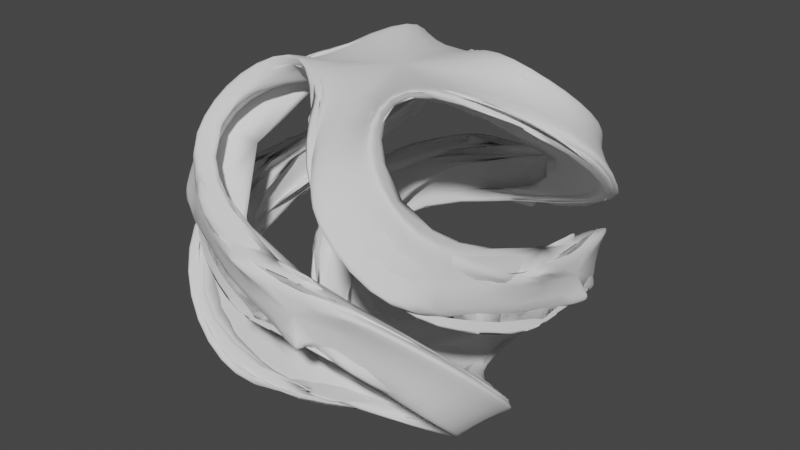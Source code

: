 # Source: coolshape.blend  (saved by Blender 2.80.75; exported with 4.5.12 LTS)
import bpy
from mathutils import Matrix  # noqa: F401  (used for matrix-valued properties, if any)

bpy.ops.wm.read_factory_settings(use_empty=True)
scene = bpy.context.scene
scene.name = 'Scene'

# ---- collections
col_collection = bpy.data.collections.new('Collection'); scene.collection.children.link(col_collection)

# ---- world
world_world = bpy.data.worlds.new('World'); scene.world = world_world
world_world.use_nodes = True; world_world.node_tree.nodes.clear()
_N = world_world.node_tree.nodes; _L = world_world.node_tree.links
n0 = _N.new('ShaderNodeOutputWorld'); n0.name = 'World Output'; n0.location = (300, 300)
n1 = _N.new('ShaderNodeBackground'); n1.name = 'Background'; n1.location = (10, 300)
n1.inputs[0].default_value = (0.05088, 0.05088, 0.05088, 1.0)
_L.new(n1.outputs[0], n0.inputs[0])
n0.is_active_output = True
world_world.color = (0.05088, 0.05088, 0.05088)
world_world.use_sun_shadow = False
world_world.sun_shadow_jitter_overblur = 0.0

# ---- meshes
me_cube_001 = bpy.data.meshes.new('Cube.001')
me_cube_001.from_pydata([(-1.397, -0.4824, -0.2874), (-1.377, -0.5489, 0.2132), (-1.397, 0.4824, 0.2874), (-1.377, 0.5489, -0.2132), (-0.4824, 1.397, -0.2874), (-0.5489, 1.377, 0.2132), (0.4824, 1.397, 0.2874), (0.5489, 1.377, -0.2132), (1.397, 0.4824, -0.2874), (1.377, 0.5489, 0.2132), (1.397, -0.4824, 0.2874), (1.377, -0.5489, -0.2132), (0.4824, -1.397, -0.2874), (0.5489, -1.377, 0.2132), (-0.4824, -1.397, 0.2874), (-0.5489, -1.377, -0.2132), (-0.3392, 0.4236, -1.381), (0.4236, 0.3392, -1.381), (0.3392, -0.4236, -1.381), (-0.4236, -0.3392, -1.381), (0.3392, 0.4236, 1.381), (-0.4236, 0.3392, 1.381), (-0.3392, -0.4236, 1.381), (0.4236, -0.3392, 1.381), (-1.424, -0.2601, 0.2604), (-1.424, -0.2601, -0.2604), (-1.424, 0.2601, 0.2604), (-1.424, 0.2601, -0.2604), (-0.2601, 1.424, 0.2604), (-0.2601, 1.424, -0.2604), (0.2601, 1.424, 0.2604), (0.2601, 1.424, -0.2604), (1.424, 0.2601, 0.2604), (1.424, 0.2601, -0.2604), (1.424, -0.2601, 0.2604), (1.424, -0.2601, -0.2604), (0.2601, -1.424, 0.2604), (0.2601, -1.424, -0.2604), (-0.2601, -1.424, 0.2604), (-0.2601, -1.424, -0.2604), (1.209, -0.9472, 0.4747), (0.8419, -1.154, 0.8427), (0.4743, -0.9472, 1.211), (1.104, -1.172, 0.05935), (0.5817, -1.471, 0.5823), (0.0593, -1.172, 1.105), (0.9472, 1.209, 0.4747), (1.154, 0.8419, 0.8427), (0.9472, 0.4743, 1.211), (1.172, 1.104, 0.05935), (1.471, 0.5817, 0.5823), (1.172, 0.0593, 1.105), (-1.209, 0.9472, 0.4747), (-0.8419, 1.154, 0.8427), (-0.4743, 0.9472, 1.211), (-1.104, 1.172, 0.05935), (-0.5817, 1.471, 0.5823), (-0.0593, 1.172, 1.105), (-0.9472, -1.209, 0.4747), (-1.154, -0.8419, 0.8427), (-0.9472, -0.4743, 1.211), (-1.172, -1.104, 0.05935), (-1.471, -0.5817, 0.5823), (-1.172, -0.0593, 1.105), (1.209, 0.9472, -0.4747), (0.8419, 1.154, -0.8427), (0.4743, 0.9472, -1.211), (1.104, 1.172, -0.05935), (0.5817, 1.471, -0.5823), (0.0593, 1.172, -1.105), (0.9472, -1.209, -0.4747), (1.154, -0.8419, -0.8427), (0.9472, -0.4743, -1.211), (1.172, -1.104, -0.05935), (1.471, -0.5817, -0.5823), (1.172, -0.0593, -1.105), (-1.209, -0.9472, -0.4747), (-0.8419, -1.154, -0.8427), (-0.4743, -0.9472, -1.211), (-1.104, -1.172, -0.05935), (-0.5817, -1.471, -0.5823), (-0.0593, -1.172, -1.105), (-0.9472, 1.209, -0.4747), (-1.154, 0.8419, -0.8427), (-0.9472, 0.4743, -1.211), (-1.172, 1.104, -0.05935), (-1.471, 0.5817, -0.5823), (-1.172, 0.0593, -1.105), (-1.424, 0.2601, 0.2604), (-1.424, -0.2601, 0.2604), (-1.424, -0.2601, -0.2604), (-1.424, 0.2601, -0.2604), (0.2601, 1.424, 0.2604), (-0.2601, 1.424, 0.2604), (-0.2601, 1.424, -0.2604), (0.2601, 1.424, -0.2604), (1.424, -0.2601, 0.2604), (1.424, 0.2601, 0.2604), (1.424, 0.2601, -0.2604), (1.424, -0.2601, -0.2604), (-0.2601, -1.424, 0.2604), (0.2601, -1.424, 0.2604), (0.2601, -1.424, -0.2604), (-0.2601, -1.424, -0.2604), (-1.377, -0.5489, 0.2132), (-1.397, -0.4824, -0.2874), (-0.5489, 1.377, 0.2132), (-0.4824, 1.397, -0.2874), (-1.397, 0.4824, 0.2874), (1.377, 0.5489, 0.2132), (1.397, 0.4824, -0.2874), (0.4824, 1.397, 0.2874), (0.5489, -1.377, 0.2132), (0.4824, -1.397, -0.2874), (-1.377, 0.5489, -0.2132), (1.397, -0.4824, 0.2874), (0.5489, 1.377, -0.2132), (-0.4824, -1.397, 0.2874), (1.377, -0.5489, -0.2132), (-0.5489, -1.377, -0.2132), (0.4236, -0.3392, 1.381), (0.4743, -0.9472, 1.211), (-0.3392, -0.4236, 1.381), (0.0593, -1.172, 1.105), (1.209, -0.9472, 0.4747), (0.8419, -1.154, 0.8427), (1.104, -1.172, 0.05935), (0.5817, -1.471, 0.5823), (0.3392, 0.4236, 1.381), (0.9472, 0.4743, 1.211), (1.172, 0.0593, 1.105), (0.9472, 1.209, 0.4747), (1.154, 0.8419, 0.8427), (1.172, 1.104, 0.05935), (1.471, 0.5817, 0.5823), (-0.4236, 0.3392, 1.381), (-0.4743, 0.9472, 1.211), (-0.0593, 1.172, 1.105), (-1.209, 0.9472, 0.4747), (-0.8419, 1.154, 0.8427), (-1.104, 1.172, 0.05935), (-0.5817, 1.471, 0.5823), (-0.9472, -0.4743, 1.211), (-1.172, -0.0593, 1.105), (-0.9472, -1.209, 0.4747), (-1.154, -0.8419, 0.8427), (-1.172, -1.104, 0.05935), (-1.471, -0.5817, 0.5823), (0.4236, 0.3392, -1.381), (0.4743, 0.9472, -1.211), (-0.3392, 0.4236, -1.381), (0.0593, 1.172, -1.105), (1.209, 0.9472, -0.4747), (0.8419, 1.154, -0.8427), (1.104, 1.172, -0.05935), (0.5817, 1.471, -0.5823), (0.3392, -0.4236, -1.381), (0.9472, -0.4743, -1.211), (1.172, -0.0593, -1.105), (0.9472, -1.209, -0.4747), (1.154, -0.8419, -0.8427), (1.172, -1.104, -0.05935), (1.471, -0.5817, -0.5823), (-0.4236, -0.3392, -1.381), (-0.4743, -0.9472, -1.211), (-0.0593, -1.172, -1.105), (-1.209, -0.9472, -0.4747), (-0.8419, -1.154, -0.8427), (-1.104, -1.172, -0.05935), (-0.5817, -1.471, -0.5823), (-0.9472, 0.4743, -1.211), (-1.172, 0.0593, -1.105), (-0.9472, 1.209, -0.4747), (-1.154, 0.8419, -0.8427), (-1.172, 1.104, -0.05935), (-1.471, 0.5817, -0.5823), (1.435, 0.4929, -0.2858), (-0.06538, -1.193, -1.139), (-0.4765, -0.9699, -1.245), (-0.4273, -0.3431, -1.42), (0.3431, -0.4273, -1.42), (-0.06538, 1.193, 1.139), (-0.4765, 0.9699, 1.245), (-0.4273, 0.3431, 1.42), (0.3431, 0.4273, 1.42), (-1.193, 0.06538, -1.139), (-0.9699, 0.4765, -1.245), (-0.3431, 0.4273, -1.42), (1.193, 0.06538, 1.139), (0.9699, 0.4765, 1.245), (0.4273, -0.3431, 1.42), (-0.4929, 1.435, -0.2858), (0.06538, 1.193, -1.139), (0.4765, 0.9699, -1.245), (0.4273, 0.3431, -1.42), (0.06538, -1.193, 1.139), (0.4765, -0.9699, 1.245), (-0.3431, -0.4273, 1.42), (-1.435, -0.4929, -0.2858), (1.193, -0.06538, -1.139), (0.9699, -0.4765, -1.245), (-1.193, -0.06538, 1.139), (-0.9699, -0.4765, 1.245), (0.4929, -1.435, -0.2858), (-1.435, 0.4929, 0.2858), (0.4929, 1.435, 0.2858), (1.435, -0.4929, 0.2858), (-0.4929, -1.435, 0.2858), (0.6007, -1.502, 0.6009), (0.8591, -1.186, 0.8605), (1.242, -0.9713, 0.4782), (1.137, -1.196, 0.06434), (1.502, 0.6007, 0.6009), (1.186, 0.8591, 0.8605), (0.9713, 1.242, 0.4782), (1.196, 1.137, 0.06434), (-0.6007, 1.502, 0.6009), (-0.8591, 1.186, 0.8605), (-1.242, 0.9713, 0.4782), (-1.137, 1.196, 0.06434), (-1.502, -0.6007, 0.6009), (-1.186, -0.8591, 0.8605), (-0.9713, -1.242, 0.4782), (-1.196, -1.137, 0.06434), (0.6007, 1.502, -0.6009), (0.8591, 1.186, -0.8605), (1.242, 0.9713, -0.4782), (1.137, 1.196, -0.06434), (1.502, -0.6007, -0.6009), (1.186, -0.8591, -0.8605), (0.9713, -1.242, -0.4782), (1.196, -1.137, -0.06434), (-0.6007, -1.502, -0.6009), (-0.8591, -1.186, -0.8605), (-1.242, -0.9713, -0.4782), (-1.137, -1.196, -0.06434), (-1.502, 0.6007, -0.6009), (-1.186, 0.8591, -0.8605), (-0.9713, 1.242, -0.4782), (-1.196, 1.137, -0.06434), (-1.414, -0.5602, 0.2142), (-1.434, -0.4924, -0.2861), (-0.5602, 1.414, 0.2142), (-0.4924, 1.434, -0.2861), (-1.434, 0.4924, 0.2861), (1.414, 0.5602, 0.2142), (1.434, 0.4924, -0.2861), (0.4924, 1.434, 0.2861), (0.5602, -1.414, 0.2142), (0.4924, -1.434, -0.2861), (-1.414, 0.5602, -0.2142), (1.434, -0.4924, 0.2861), (0.5602, 1.414, -0.2142), (-0.4924, -1.434, 0.2861), (1.414, -0.5602, -0.2142), (-0.5602, -1.414, -0.2142), (0.4757, -0.9696, 1.244), (0.4276, -0.343, 1.42), (-0.343, -0.4276, 1.42), (1.241, -0.9707, 0.4781), (0.8585, -1.186, 0.8595), (1.136, -1.196, 0.06288), (0.5991, -1.502, 0.5996), (0.9696, 0.4757, 1.244), (0.343, 0.4276, 1.42), (0.9707, 1.241, 0.4781), (1.186, 0.8585, 0.8595), (1.196, 1.136, 0.06288), (1.502, 0.5991, 0.5996), (-0.4757, 0.9696, 1.244), (-0.4276, 0.343, 1.42), (-1.241, 0.9707, 0.4781), (-0.8585, 1.186, 0.8595), (-1.136, 1.196, 0.06288), (-0.5991, 1.502, 0.5996), (-0.9696, -0.4757, 1.244), (-0.9707, -1.241, 0.4781), (-1.186, -0.8585, 0.8595), (-1.196, -1.136, 0.06288), (-1.502, -0.5991, 0.5996), (0.4757, 0.9696, -1.244), (0.4276, 0.343, -1.42), (-0.343, 0.4276, -1.42), (1.241, 0.9707, -0.4781), (0.8585, 1.186, -0.8595), (1.136, 1.196, -0.06288), (0.5991, 1.502, -0.5996), (0.9696, -0.4757, -1.244), (0.343, -0.4276, -1.42), (0.9707, -1.241, -0.4781), (1.186, -0.8585, -0.8595), (1.196, -1.136, -0.06288), (1.502, -0.5991, -0.5996), (-0.4757, -0.9696, -1.244), (-0.4276, -0.343, -1.42), (-1.241, -0.9707, -0.4781), (-0.8585, -1.186, -0.8595), (-1.136, -1.196, -0.06288), (-0.5991, -1.502, -0.5996), (-0.9696, 0.4757, -1.244), (-0.9707, 1.241, -0.4781), (-1.186, 0.8585, -0.8595), (-1.196, 1.136, -0.06288), (-1.502, 0.5991, -0.5996), (1.339, 0.5377, 0.2119), (-0.05451, -1.15, -1.071), (-0.05451, 1.15, 1.071), (-1.15, 0.05451, -1.071), (1.15, 0.05451, 1.071), (-0.5377, 1.339, 0.2119), (0.05451, 1.15, -1.071), (0.05451, -1.15, 1.071), (-1.339, -0.5377, 0.2119), (1.15, -0.05451, -1.071), (-1.15, -0.05451, 1.071), (0.5377, -1.339, 0.2119), (-1.339, 0.5377, -0.2119), (0.5377, 1.339, -0.2119), (1.339, -0.5377, -0.2119), (-0.5377, -1.339, -0.2119), (0.5637, -1.439, 0.5646), (1.072, -1.148, 0.05571), (1.439, 0.5637, 0.5646), (1.148, 1.072, 0.05571), (-0.5637, 1.439, 0.5646), (-1.072, 1.148, 0.05571), (-1.439, -0.5637, 0.5646), (-1.148, -1.072, 0.05571), (0.5637, 1.439, -0.5646), (1.072, 1.148, -0.05571), (1.439, -0.5637, -0.5646), (1.148, -1.072, -0.05571), (-0.5637, -1.439, -0.5646), (-1.072, -1.148, -0.05571), (-1.439, 0.5637, -0.5646), (-1.148, 1.072, -0.05571), (-1.339, -0.5376, 0.2123), (-0.5376, 1.339, 0.2123), (-1.359, 0.4723, 0.2887), (1.339, 0.5376, 0.2123), (0.4723, 1.359, 0.2887), (0.5376, -1.339, 0.2123), (0.4723, -1.359, -0.2887), (-1.339, 0.5376, -0.2123), (1.359, -0.4723, 0.2887), (0.5376, 1.339, -0.2123), (1.339, -0.5376, -0.2123), (-0.5376, -1.339, -0.2123), (0.4195, -0.3354, 1.341), (0.4729, -0.9247, 1.177), (0.05313, -1.151, 1.073), (-0.3354, -0.4195, 1.341), (1.178, -0.9236, 0.4714), (0.8253, -1.121, 0.8259), (0.3354, 0.4195, 1.341), (0.9247, 0.4729, 1.177), (1.151, 0.05313, 1.073), (0.9236, 1.178, 0.4714), (1.121, 0.8253, 0.8259), (-0.4195, 0.3354, 1.341), (-0.4729, 0.9247, 1.177), (-0.05313, 1.151, 1.073), (-1.178, 0.9236, 0.4714), (-0.8253, 1.121, 0.8259), (-0.9247, -0.4729, 1.177), (-1.151, -0.05313, 1.073), (-0.9236, -1.178, 0.4714), (-1.121, -0.8253, 0.8259), (0.4195, 0.3354, -1.341), (0.4729, 0.9247, -1.177), (0.05313, 1.151, -1.073), (-0.3354, 0.4195, -1.341), (1.178, 0.9236, -0.4714), (0.8253, 1.121, -0.8259), (0.3354, -0.4195, -1.341), (0.9247, -0.4729, -1.177), (1.151, -0.05313, -1.073), (0.9236, -1.178, -0.4714), (1.121, -0.8253, -0.8259), (-0.4195, -0.3354, -1.341), (-0.4729, -0.9247, -1.177), (-0.05313, -1.151, -1.073), (-1.178, -0.9236, -0.4714), (-0.8253, -1.121, -0.8259), (-0.9247, 0.4729, -1.177), (-1.151, 0.05313, -1.073), (-0.9236, 1.178, -0.4714), (-1.121, 0.8253, -0.8259), (0.266, -1.502, -0.2588), (-0.266, -1.502, 0.2588), (1.502, 0.266, -0.2588), (1.502, -0.266, 0.2588), (-0.266, 1.502, -0.2588), (0.266, 1.502, 0.2588), (-1.502, -0.266, -0.2588), (-1.502, 0.266, 0.2588), (1.472, 0.5033, -0.285), (1.452, 0.5707, 0.2137), (-0.07081, -1.215, -1.174), (-0.4795, -0.9924, -1.279), (-0.4319, -0.3475, -1.46), (0.3475, -0.4319, -1.46), (-0.07081, 1.215, 1.174), (-0.4795, 0.9924, 1.279), (-0.4319, 0.3475, 1.46), (0.3475, 0.4319, 1.46), (-1.215, 0.07081, -1.174), (-0.9924, 0.4795, -1.279), (-0.3475, 0.4319, -1.46), (1.215, 0.07081, 1.174), (0.9924, 0.4795, 1.279), (0.4319, -0.3475, 1.46), (-0.5033, 1.472, -0.285), (-0.5707, 1.452, 0.2137), (0.07081, 1.215, -1.174), (0.4795, 0.9924, -1.279), (0.4319, 0.3475, -1.46), (0.07081, -1.215, 1.174), (0.4795, -0.9924, 1.279), (-0.3475, -0.4319, 1.46), (-1.472, -0.5033, -0.285), (-1.452, -0.5707, 0.2137), (1.215, -0.07081, -1.174), (0.9924, -0.4795, -1.279), (-1.215, -0.07081, 1.174), (-0.9924, -0.4795, 1.279), (0.5033, -1.472, -0.285), (0.5707, -1.452, 0.2137), (-1.472, 0.5033, 0.285), (0.5033, 1.472, 0.285), (1.472, -0.5033, 0.285), (-0.5033, -1.472, 0.285), (0.6191, -1.533, 0.6191), (0.8767, -1.218, 0.8787), (1.274, -0.995, 0.4824), (1.169, -1.22, 0.06865), (1.533, 0.6191, 0.6191), (1.218, 0.8767, 0.8787), (0.995, 1.274, 0.4824), (1.22, 1.169, 0.06865), (-0.6191, 1.533, 0.6191), (-0.8767, 1.218, 0.8787), (-1.274, 0.995, 0.4824), (-1.169, 1.22, 0.06865), (-1.533, -0.6191, 0.6191), (-1.218, -0.8767, 0.8787), (-0.995, -1.274, 0.4824), (-1.22, -1.169, 0.06865), (0.6191, 1.533, -0.6191), (0.8767, 1.218, -0.8787), (1.274, 0.995, -0.4824), (1.169, 1.22, -0.06865), (1.533, -0.6191, -0.6191), (1.218, -0.8767, -0.8787), (0.995, -1.274, -0.4824), (1.22, -1.169, -0.06865), (-0.6191, -1.533, -0.6191), (-0.8767, -1.218, -0.8787), (-1.274, -0.995, -0.4824), (-1.169, -1.22, -0.06865), (-1.533, 0.6191, -0.6191), (-1.218, 0.8767, -0.8787), (-0.995, 1.274, -0.4824), (-1.22, 1.169, -0.06865), (-1.502, 0.265, 0.2592), (-1.502, -0.265, -0.2592), (0.265, 1.502, 0.2592), (-0.265, 1.502, -0.2592), (1.502, -0.265, 0.2592), (1.502, 0.265, -0.2592), (-0.265, -1.502, 0.2592), (0.265, -1.502, -0.2592), (-1.451, -0.5715, 0.2151), (-0.5715, 1.451, 0.2151), (1.451, 0.5715, 0.2151), (0.5715, -1.451, 0.2151), (-1.451, 0.5715, -0.2151), (0.5715, 1.451, -0.2151), (1.451, -0.5715, -0.2151), (-0.5715, -1.451, -0.2151), (0.4771, -0.992, 1.277), (0.4317, -0.3468, 1.459), (-0.3468, -0.4317, 1.459), (1.273, -0.9943, 0.4814), (0.8751, -1.218, 0.8763), (1.167, -1.22, 0.06642), (0.6165, -1.533, 0.6169), (0.992, 0.4771, 1.277), (0.3468, 0.4317, 1.459), (0.9943, 1.273, 0.4814), (1.218, 0.8751, 0.8763), (1.22, 1.167, 0.06642), (1.533, 0.6165, 0.6169), (-0.4771, 0.992, 1.277), (-0.4317, 0.3468, 1.459), (-1.273, 0.9943, 0.4814), (-0.8751, 1.218, 0.8763), (-1.167, 1.22, 0.06642), (-0.6165, 1.533, 0.6169), (-0.992, -0.4771, 1.277), (-0.9943, -1.273, 0.4814), (-1.218, -0.8751, 0.8763), (-1.22, -1.167, 0.06642), (-1.533, -0.6165, 0.6169), (0.4771, 0.992, -1.277), (0.4317, 0.3468, -1.459), (-0.3468, 0.4317, -1.459), (1.273, 0.9943, -0.4814), (0.8751, 1.218, -0.8763), (1.167, 1.22, -0.06642), (0.6165, 1.533, -0.6169), (0.992, -0.4771, -1.277), (0.3468, -0.4317, -1.459), (0.9943, -1.273, -0.4814), (1.218, -0.8751, -0.8763), (1.22, -1.167, -0.06642), (1.533, -0.6165, -0.6169), (-0.4771, -0.992, -1.277), (-0.4317, -0.3468, -1.459), (-1.273, -0.9943, -0.4814), (-0.8751, -1.218, -0.8763), (-1.167, -1.22, -0.06642), (-0.6165, -1.533, -0.6169), (-0.992, 0.4771, -1.277), (-0.9943, 1.273, -0.4814), (-1.218, 0.8751, -0.8763), (-1.22, 1.167, -0.06642), (-1.533, 0.6165, -0.6169), (-0.2535, -1.346, -0.2588), (0.2535, -1.346, 0.2588), (1.346, -0.2535, -0.2588), (1.346, 0.2535, 0.2588), (0.2535, 1.346, -0.2588), (-0.2535, 1.346, 0.2588), (-1.346, 0.2535, -0.2588), (-1.346, -0.2535, 0.2588), (1.321, 0.4617, -0.2882), (1.301, 0.5267, 0.2113), (-0.04907, -1.128, -1.037), (0.3299, -0.4136, -1.301), (-0.4136, -0.3299, -1.301), (-0.4676, -0.9025, -1.142), (-0.04907, 1.128, 1.037), (0.3299, 0.4136, 1.301), (-0.4136, 0.3299, 1.301), (-0.4676, 0.9025, 1.142), (-1.128, 0.04907, -1.037), (-0.3299, 0.4136, -1.301), (-0.9025, 0.4676, -1.142), (1.128, 0.04907, 1.037), (0.4136, -0.3299, 1.301), (0.9025, 0.4676, 1.142), (-0.5267, 1.301, 0.2113), (0.04907, 1.128, -1.037), (0.4136, 0.3299, -1.301), (0.4676, 0.9025, -1.142), (0.04907, -1.128, 1.037), (-0.3299, -0.4136, 1.301), (0.4676, -0.9025, 1.142), (-1.301, -0.5267, 0.2113), (1.128, -0.04907, -1.037), (0.9025, -0.4676, -1.142), (-1.128, -0.04907, 1.037), (-0.9025, -0.4676, 1.142), (0.5267, -1.301, 0.2113), (-1.321, 0.4617, 0.2882), (-1.301, 0.5267, -0.2113), (0.4617, 1.321, 0.2882), (0.5267, 1.301, -0.2113), (1.301, -0.5267, -0.2113), (-0.4617, -1.321, 0.2882), (-0.5267, -1.301, -0.2113), (0.5453, -1.407, 0.5464), (0.8061, -1.09, 0.8057), (1.144, -0.9, 0.4657), (1.04, -1.124, 0.05139), (1.407, 0.5453, 0.5464), (1.09, 0.8061, 0.8057), (0.9, 1.144, 0.4657), (1.124, 1.04, 0.05139), (-0.5453, 1.407, 0.5464), (-0.8061, 1.09, 0.8057), (-1.144, 0.9, 0.4657), (-1.04, 1.124, 0.05139), (-1.407, -0.5453, 0.5464), (-1.09, -0.8061, 0.8057), (-0.9, -1.144, 0.4657), (-1.124, -1.04, 0.05139), (0.5453, 1.407, -0.5464), (0.8061, 1.09, -0.8057), (1.144, 0.9, -0.4657), (1.04, 1.124, -0.05139), (1.407, -0.5453, -0.5464), (1.09, -0.8061, -0.8057), (0.9, -1.144, -0.4657), (1.124, -1.04, -0.05139), (-0.5453, -1.407, -0.5464), (-0.8061, -1.09, -0.8057), (-1.144, -0.9, -0.4657), (-1.04, -1.124, -0.05139), (-1.407, 0.5453, -0.5464), (-1.09, 0.8061, -0.8057), (-0.9, 1.144, -0.4657), (-1.124, 1.04, -0.05139), (-1.346, -0.2537, 0.2593), (-1.346, 0.2537, -0.2593), (-0.2537, 1.346, 0.2593), (0.2537, 1.346, -0.2593), (1.346, 0.2537, 0.2593), (1.346, -0.2537, -0.2593), (0.2537, -1.346, 0.2593), (-0.2537, -1.346, -0.2593), (-1.302, -0.5263, 0.2114), (-1.321, -0.4622, -0.29), (-0.5263, 1.302, 0.2114), (-0.4622, 1.321, -0.29), (-1.321, 0.4622, 0.29), (1.302, 0.5263, 0.2114), (1.321, 0.4622, -0.29), (0.4622, 1.321, 0.29), (0.5263, -1.302, 0.2114), (0.4622, -1.321, -0.29), (-1.302, 0.5263, -0.2114), (1.321, -0.4622, 0.29), (0.5263, 1.302, -0.2114), (-0.4622, -1.321, 0.29), (1.302, -0.5263, -0.2114), (-0.5263, -1.302, -0.2114), (0.4154, -0.3316, 1.302), (0.4715, -0.9023, 1.144), (0.04696, -1.129, 1.04), (-0.3316, -0.4154, 1.302), (1.146, -0.9001, 0.4681), (0.8087, -1.089, 0.809), (0.3316, 0.4154, 1.302), (0.9023, 0.4715, 1.144), (1.129, 0.04696, 1.04), (0.9001, 1.146, 0.4681), (1.089, 0.8087, 0.809), (-0.4154, 0.3316, 1.302), (-0.4715, 0.9023, 1.144), (-0.04696, 1.129, 1.04), (-1.146, 0.9001, 0.4681), (-0.8087, 1.089, 0.809), (-0.9023, -0.4715, 1.144), (-1.129, -0.04696, 1.04), (-0.9001, -1.146, 0.4681), (-1.089, -0.8087, 0.809), (0.4154, 0.3316, -1.302), (0.4715, 0.9023, -1.144), (0.04696, 1.129, -1.04), (-0.3316, 0.4154, -1.302), (1.146, 0.9001, -0.4681), (0.8087, 1.089, -0.809), (0.3316, -0.4154, -1.302), (0.9023, -0.4715, -1.144), (1.129, -0.04696, -1.04), (0.9001, -1.146, -0.4681), (1.089, -0.8087, -0.809), (-0.4154, -0.3316, -1.302), (-0.4715, -0.9023, -1.144), (-0.04696, -1.129, -1.04), (-1.146, -0.9001, -0.4681), (-0.8087, -1.089, -0.809), (-0.9023, 0.4715, -1.144), (-1.129, 0.04696, -1.04), (-0.9001, 1.146, -0.4681), (-1.089, 0.8087, -0.809), (0.2556, -1.385, 0.2543), (1.385, -0.2556, -0.2543), (0.2556, 1.385, -0.2543), (-1.385, 0.2556, -0.2543), (1.354, 0.4841, -0.2432), (1.34, 0.5332, 0.2022), (-0.1029, -1.123, -1.08), (0.294, -0.3163, -1.354), (-0.3163, -0.294, -1.355), (-0.3423, -0.9817, -1.157), (-0.1029, 1.123, 1.08), (0.294, 0.3163, 1.355), (-0.3163, 0.294, 1.355), (-0.3423, 0.9817, 1.157), (-1.123, 0.1029, -1.08), (-0.294, 0.3163, -1.355), (-0.9817, 0.3422, -1.157), (1.123, 0.1029, 1.08), (0.3163, -0.294, 1.355), (0.9817, 0.3423, 1.157), (-0.4841, 1.354, -0.2432), (-0.5332, 1.34, 0.2022), (0.1029, 1.123, -1.08), (0.3163, 0.294, -1.355), (0.3423, 0.9817, -1.157), (0.1029, -1.123, 1.08), (-0.294, -0.3163, 1.355), (0.3423, -0.9817, 1.157), (-1.354, -0.4841, -0.2432), (-1.34, -0.5332, 0.2022), (1.123, -0.1029, -1.08), (0.9817, -0.3423, -1.157), (-1.123, -0.1029, 1.08), (-0.9817, -0.3423, 1.157), (0.4841, -1.354, -0.2432), (0.5332, -1.34, 0.2022), (-1.354, 0.4841, 0.2432), (-1.34, 0.5332, -0.2022), (0.4841, 1.354, 0.2432), (0.5332, 1.34, -0.2022), (1.354, -0.4841, 0.2432), (1.34, -0.5332, -0.2022), (-0.4841, -1.354, 0.2432), (-0.5332, -1.34, -0.2022), (0.5793, -1.42, 0.5776), (0.7483, -1.209, 0.7537), (1.148, -0.9758, 0.3928), (1.078, -1.136, 0.07037), (1.42, 0.5793, 0.5776), (1.209, 0.7483, 0.7537), (0.9758, 1.148, 0.3928), (1.136, 1.078, 0.07037), (-0.5793, 1.42, 0.5776), (-0.7483, 1.209, 0.7537), (-1.148, 0.9758, 0.3928), (-1.078, 1.136, 0.07037), (-1.42, -0.5793, 0.5776), (-1.209, -0.7483, 0.7537), (-0.9758, -1.148, 0.3928), (-1.136, -1.078, 0.07037), (0.5793, 1.42, -0.5776), (0.7483, 1.209, -0.7537), (1.148, 0.9758, -0.3928), (1.078, 1.136, -0.07037), (1.42, -0.5793, -0.5776), (1.209, -0.7483, -0.7537), (0.9758, -1.148, -0.3928), (1.136, -1.078, -0.07037), (-0.5793, -1.42, -0.5776), (-0.7483, -1.209, -0.7537), (-1.148, -0.9758, -0.3928), (-1.078, -1.136, -0.07037), (-1.42, 0.5793, -0.5776), (-1.209, 0.7483, -0.7537), (-0.9758, 1.148, -0.3928), (-1.136, 1.078, -0.07037), (-1.374, -0.4991, -0.2117), (-0.4991, 1.374, -0.2117), (-1.374, 0.4991, 0.2117), (1.374, 0.4991, -0.2117), (0.4991, 1.374, 0.2117), (0.4991, -1.374, -0.2117), (1.374, -0.4991, 0.2117), (-0.4991, -1.374, 0.2117), (0.3409, -0.3013, 1.436), (0.4006, -1.017, 1.247), (0.122, -1.128, 1.136), (-0.3013, -0.3409, 1.436), (1.216, -1.013, 0.4105), (0.8203, -1.253, 0.8257), (1.11, -1.126, 0.1252), (0.6217, -1.415, 0.6243), (0.3013, 0.3409, 1.436), (1.017, 0.4006, 1.247), (1.128, 0.122, 1.136), (1.013, 1.216, 0.4105), (1.253, 0.8203, 0.8257), (1.126, 1.11, 0.1252), (1.415, 0.6217, 0.6243), (-0.3409, 0.3013, 1.436), (-0.4006, 1.017, 1.247), (-0.122, 1.128, 1.136), (-1.216, 1.013, 0.4105), (-0.8203, 1.253, 0.8257), (-1.11, 1.126, 0.1252), (-0.6217, 1.415, 0.6243), (-1.017, -0.4006, 1.247), (-1.128, -0.122, 1.136), (-1.013, -1.216, 0.4105), (-1.253, -0.8203, 0.8257), (-1.126, -1.11, 0.1252), (-1.415, -0.6217, 0.6243), (0.3409, 0.3013, -1.436), (0.4006, 1.017, -1.247), (0.122, 1.128, -1.136), (-0.3013, 0.3409, -1.436), (1.216, 1.013, -0.4105), (0.8203, 1.253, -0.8257), (1.11, 1.126, -0.1252), (0.6217, 1.415, -0.6243), (0.3013, -0.3409, -1.436), (1.017, -0.4006, -1.247), (1.128, -0.122, -1.136), (1.013, -1.216, -0.4105), (1.253, -0.8203, -0.8257), (1.126, -1.11, -0.1252), (1.415, -0.6217, -0.6243), (-0.3409, -0.3013, -1.436), (-0.4006, -1.017, -1.247), (-0.122, -1.128, -1.136), (-1.216, -1.013, -0.4105), (-0.8203, -1.253, -0.8257), (-1.11, -1.126, -0.1252), (-0.6217, -1.415, -0.6243), (-1.017, 0.4006, -1.247), (-1.128, 0.122, -1.136), (-1.013, 1.216, -0.4105), (-1.253, 0.8203, -0.8257), (-1.126, 1.11, -0.1252), (-1.415, 0.6217, -0.6243), (0.2634, -1.463, 0.2512), (-0.2634, -1.463, -0.2512), (1.463, 0.2634, 0.2512), (1.463, -0.2634, -0.2512), (-0.2634, 1.463, 0.2512), (0.2634, 1.463, -0.2512), (-1.463, -0.2634, 0.2512), (-1.463, 0.2634, -0.2512), (1.433, 0.4972, -0.2769), (1.419, 0.545, 0.1661), (-0.09607, -1.174, -1.149), (-0.4634, -0.9788, -1.242), (-0.417, -0.3317, -1.425), (0.3317, -0.417, -1.425), (-0.09607, 1.174, 1.149), (-0.4634, 0.9788, 1.242), (-0.417, 0.3317, 1.425), (0.3317, 0.417, 1.425), (-1.174, 0.09607, -1.149), (-0.9788, 0.4634, -1.242), (-0.3317, 0.417, -1.425), (1.174, 0.09607, 1.149), (0.9788, 0.4634, 1.242), (0.417, -0.3317, 1.425), (-0.4972, 1.433, -0.2769), (-0.545, 1.419, 0.1661), (0.09607, 1.174, -1.149), (0.4634, 0.9788, -1.242), (0.417, 0.3317, -1.425), (0.09607, -1.174, 1.149), (0.4634, -0.9788, 1.242), (-0.3317, -0.417, 1.425), (-1.433, -0.4972, -0.2769), (-1.419, -0.545, 0.1661), (1.174, -0.09607, -1.149), (0.9788, -0.4634, -1.242), (-1.174, -0.09607, 1.149), (-0.9788, -0.4634, 1.242), (0.4972, -1.433, -0.2769), (0.545, -1.419, 0.1661), (-1.433, 0.4972, 0.2769), (-1.419, 0.545, -0.1661), (0.4972, 1.433, 0.2769), (0.545, 1.419, -0.1661), (1.433, -0.4972, 0.2769), (1.419, -0.545, -0.1661), (-0.4972, -1.433, 0.2769), (-0.545, -1.419, -0.1661), (0.6336, -1.458, 0.6395), (0.85, -1.198, 0.8509), (1.238, -0.9801, 0.466), (1.154, -1.159, 0.1202), (1.458, 0.6336, 0.6395), (1.198, 0.85, 0.8509), (0.9801, 1.238, 0.466), (1.159, 1.154, 0.1202), (-0.6336, 1.458, 0.6395), (-0.85, 1.198, 0.8509), (-1.238, 0.9801, 0.466), (-1.154, 1.159, 0.1202), (-1.458, -0.6336, 0.6395), (-1.198, -0.85, 0.8509), (-0.9801, -1.238, 0.466), (-1.159, -1.154, 0.1202), (0.6336, 1.458, -0.6395), (0.85, 1.198, -0.8509), (1.238, 0.9801, -0.466), (1.154, 1.159, -0.1202), (1.458, -0.6336, -0.6395), (1.198, -0.85, -0.8509), (0.9801, -1.238, -0.466), (1.159, -1.154, -0.1202), (-0.6336, -1.458, -0.6395), (-0.85, -1.198, -0.8509), (-1.238, -0.9801, -0.466), (-1.154, -1.159, -0.1202), (-1.458, 0.6336, -0.6395), (-1.198, 0.85, -0.8509), (-0.9801, 1.238, -0.466), (-1.159, 1.154, -0.1202), (-1.397, -0.5297, 0.1382), (-1.417, -0.5052, -0.212), (-0.5297, 1.397, 0.1382), (-0.5052, 1.417, -0.212), (-1.417, 0.5052, 0.212), (1.397, 0.5297, 0.1382), (1.417, 0.5052, -0.212), (0.5052, 1.417, 0.212), (0.5297, -1.397, 0.1382), (0.5052, -1.417, -0.212), (-1.397, 0.5297, -0.1382), (1.417, -0.5052, 0.212), (0.5297, 1.397, -0.1382), (-0.5052, -1.417, 0.212), (1.397, -0.5297, -0.1382), (-0.5297, -1.397, -0.1382), (0.3998, -0.9889, 1.213), (0.3435, -0.2944, 1.414), (-0.2944, -0.3435, 1.414), (0.1208, -1.125, 1.122), (1.206, -0.9955, 0.4087), (0.8048, -1.215, 0.8048), (1.099, -1.116, 0.1245), (0.6153, -1.397, 0.6126), (0.9889, 0.3998, 1.213), (0.2944, 0.3435, 1.414), (1.125, 0.1208, 1.122), (0.9955, 1.206, 0.4087), (1.215, 0.8048, 0.8048), (1.116, 1.099, 0.1245), (1.397, 0.6153, 0.6126), (-0.3998, 0.9889, 1.213), (-0.3435, 0.2944, 1.414), (-0.1208, 1.125, 1.122), (-1.206, 0.9955, 0.4087), (-0.8048, 1.215, 0.8048), (-1.099, 1.116, 0.1245), (-0.6153, 1.397, 0.6126), (-0.9889, -0.3998, 1.213), (-1.125, -0.1208, 1.122), (-0.9955, -1.206, 0.4087), (-1.215, -0.8048, 0.8048), (-1.116, -1.099, 0.1245), (-1.397, -0.6153, 0.6126), (0.3998, 0.9889, -1.213), (0.3435, 0.2944, -1.414), (-0.2944, 0.3435, -1.414), (0.1208, 1.125, -1.122), (1.206, 0.9955, -0.4087), (0.8048, 1.215, -0.8048), (1.099, 1.116, -0.1245), (0.6153, 1.397, -0.6126), (0.9889, -0.3998, -1.213), (0.2944, -0.3435, -1.414), (1.125, -0.1208, -1.122), (0.9955, -1.206, -0.4087), (1.215, -0.8048, -0.8048), (1.116, -1.099, -0.1245), (1.397, -0.6153, -0.6126), (-0.3998, -0.9889, -1.213), (-0.3435, -0.2944, -1.414), (-0.1208, -1.125, -1.122), (-1.206, -0.9955, -0.4087), (-0.8048, -1.215, -0.8048), (-1.099, -1.116, -0.1245), (-0.6153, -1.397, -0.6126), (-0.9889, 0.3998, -1.213), (-1.125, 0.1208, -1.122), (-0.9955, 1.206, -0.4087), (-1.215, 0.8048, -0.8048), (-1.116, 1.099, -0.1245), (-1.397, 0.6153, -0.6126)], [], [(262, 320, 321, 261), (175, 174, 106, 107, 172, 173), (120, 130, 129, 128, 137, 136, 135, 143, 142, 122, 123, 121), (169, 168, 104, 105, 166, 167), (121, 123, 127, 125), (114, 91, 90, 105, 104, 89, 88, 108, 138, 140), (134, 133, 131, 132), (56, 57, 54, 53), (32, 9, 67, 64, 8, 33, 35, 11, 10, 34), (141, 140, 138, 139), (62, 63, 60, 59), (85, 86, 83, 82, 4, 5), (55, 56, 53, 52), (136, 137, 141, 139), (771, 768, 919, 923, 922, 770), (28, 5, 4, 29, 31, 7, 49, 46, 6, 30), (157, 158, 162, 160), (335, 386, 345, 317, 340, 337, 309), (235, 297, 240, 198, 234, 233, 232), (44, 45, 42, 41), (119, 103, 102, 113, 159, 161, 112, 101, 100, 117), (170, 171, 175, 173), (518, 659, 665, 546, 600, 527, 406, 400), (49, 50, 47, 46), (61, 62, 59, 58, 14, 15), (164, 165, 169, 167), (148, 158, 157, 156, 165, 164, 163, 171, 170, 150, 151, 149), (116, 95, 94, 107, 106, 93, 92, 111, 131, 133), (155, 154, 152, 153), (50, 51, 48, 47), (118, 99, 98, 110, 152, 154, 109, 97, 96, 115), (142, 143, 147, 145), (127, 126, 118, 115, 124, 125), (80, 81, 78, 77), (84, 87, 19, 78, 81, 18, 72, 75, 17, 66, 69, 16), (79, 80, 77, 76, 0, 1), (67, 68, 65, 64), (68, 69, 66, 65), (43, 44, 41, 40, 10, 11), (73, 74, 71, 70), (74, 75, 72, 71), (39, 15, 14, 38, 36, 13, 73, 70, 12, 37), (149, 151, 155, 153), (411, 409, 410, 405, 402, 403, 404, 424, 425, 419, 417, 418), (162, 161, 159, 160), (129, 130, 134, 132), (15, 39, 103, 119), (77, 78, 164, 167), (14, 58, 144, 117), (42, 23, 120, 121), (79, 1, 104, 168), (58, 59, 145, 144), (22, 45, 123, 122), (80, 79, 168, 169), (59, 60, 142, 145), (10, 40, 124, 115), (24, 26, 88, 89), (81, 80, 169, 165), (61, 15, 119, 146), (40, 41, 125, 124), (27, 25, 90, 91), (84, 16, 150, 170), (62, 61, 146, 147), (41, 42, 121, 125), (28, 30, 92, 93), (19, 87, 171, 163), (63, 62, 147, 143), (43, 11, 118, 126), (31, 29, 94, 95), (4, 82, 172, 107), (66, 17, 148, 149), (44, 43, 126, 127), (32, 34, 96, 97), (82, 83, 173, 172), (16, 69, 151, 150), (45, 44, 127, 123), (35, 33, 98, 99), (83, 84, 170, 173), (8, 64, 152, 110), (48, 20, 128, 129), (36, 38, 100, 101), (85, 5, 106, 174), (64, 65, 153, 152), (23, 51, 130, 120), (39, 37, 102, 103), (86, 85, 174, 175), (65, 66, 149, 153), (6, 46, 131, 111), (1, 24, 89, 104), (87, 86, 175, 171), (67, 9, 109, 154), (46, 47, 132, 131), (25, 0, 105, 90), (68, 67, 154, 155), (47, 48, 129, 132), (5, 28, 93, 106), (69, 68, 155, 151), (49, 7, 116, 133), (29, 4, 107, 94), (72, 18, 156, 157), (50, 49, 133, 134), (26, 2, 108, 88), (17, 75, 158, 148), (51, 50, 134, 130), (9, 32, 97, 109), (12, 70, 159, 113), (54, 21, 135, 136), (33, 8, 110, 98), (70, 71, 160, 159), (20, 57, 137, 128), (30, 6, 111, 92), (71, 72, 157, 160), (2, 52, 138, 108), (13, 36, 101, 112), (73, 13, 112, 161), (52, 53, 139, 138), (37, 12, 113, 102), (74, 73, 161, 162), (53, 54, 136, 139), (3, 27, 91, 114), (75, 74, 162, 158), (55, 3, 114, 140), (34, 10, 115, 96), (78, 19, 163, 164), (56, 55, 140, 141), (7, 31, 95, 116), (18, 81, 165, 156), (57, 56, 141, 137), (38, 14, 117, 100), (0, 76, 166, 105), (60, 22, 122, 142), (11, 35, 99, 118), (76, 77, 167, 166), (21, 63, 143, 135), (179, 185, 186, 187, 192, 193, 194, 199, 200, 180, 177, 178), (190, 188, 189, 184, 181, 182, 183, 201, 202, 197, 195, 196), (48, 51, 23, 42, 45, 22, 60, 63, 21, 54, 57, 20), (208, 209, 196, 195), (210, 209, 208, 211), (212, 213, 189, 188), (214, 213, 212, 215), (216, 217, 182, 181), (218, 217, 216, 219), (220, 221, 202, 201), (239, 302, 242, 191, 238, 237, 236), (224, 225, 193, 192), (439, 491, 477, 429, 438, 437, 436), (228, 229, 200, 199), (230, 229, 228, 231), (232, 233, 178, 177), (223, 278, 255, 207, 222, 221, 220), (236, 237, 186, 185), (227, 285, 245, 176, 226, 225, 224), (219, 273, 250, 241, 198, 240, 244, 204, 218), (231, 291, 248, 253, 207, 255, 249, 203, 230), (696, 671, 705, 723, 722, 704, 697), (280, 369, 368, 281, 194, 193), (210, 206, 251, 259), (196, 209, 260, 256), (211, 208, 262, 261), (208, 195, 262), (293, 380, 379, 294, 179, 178), (214, 205, 247, 265), (189, 213, 266, 263), (215, 212, 268, 267), (212, 188, 268), (287, 375, 374, 288, 180, 200), (218, 204, 244, 271), (182, 217, 272, 269), (219, 216, 274, 273), (216, 181, 274), (269, 360, 359, 270, 183, 182), (222, 207, 253, 276), (202, 221, 277, 275), (223, 220, 279, 278), (220, 201, 279), (299, 384, 371, 282, 187, 186), (226, 176, 246, 283), (275, 364, 351, 258, 197, 202), (193, 225, 284, 280), (227, 224, 286, 285), (224, 192, 286), (263, 355, 354, 264, 184, 189), (230, 203, 249, 289), (200, 229, 290, 287), (231, 228, 292, 291), (228, 199, 292), (256, 349, 348, 257, 190, 196), (234, 198, 241, 295), (178, 233, 296, 293), (235, 232, 298, 297), (232, 177, 298), (850, 851, 813, 832, 886, 887, 833, 812), (238, 191, 243, 300), (186, 237, 301, 299), (239, 236, 303, 302), (236, 185, 303), (306, 360, 363, 324), (320, 353, 352, 344, 318, 321), (305, 380, 383, 332), (314, 364, 367, 326), (326, 367, 366, 327), (816, 811, 853, 902, 894, 936, 874), (334, 387, 386, 335), (330, 378, 377, 342, 315, 331), (308, 355, 358, 322), (307, 384, 387, 334), (311, 349, 353, 320), (328, 373, 372, 329), (324, 363, 362, 338, 316, 325), (310, 369, 373, 328), (606, 619, 637, 489, 438, 429, 466, 473, 526, 603, 552, 614), (852, 858, 857, 856, 859, 853), (468, 391, 430, 478, 469, 390, 396, 450, 451, 397, 474), (333, 382, 343, 316, 338, 336, 312), (329, 372, 346, 318, 344, 339, 304), (327, 366, 341, 315, 342, 347, 319), (347, 342, 377, 289, 249, 255, 278, 327, 319), (298, 332, 333, 297), (257, 348, 356, 308, 322, 268, 188, 190), (343, 382, 295, 241, 250, 273, 325, 316), (274, 324, 325, 273), (772, 723, 705, 671, 696, 744), (346, 372, 283, 246, 254, 261, 321, 318), (286, 328, 329, 285), (288, 374, 381, 305, 332, 298, 177, 180), (337, 340, 357, 265, 247, 242, 302, 335, 309), (268, 322, 323, 267), (264, 354, 361, 306, 324, 274, 181, 184), (345, 386, 300, 243, 252, 267, 323, 317), (292, 330, 331, 291), (294, 379, 385, 307, 334, 303, 185, 179), (374, 375, 313, 376, 368, 369, 310, 370, 371, 384, 307, 385, 379, 380, 305, 381), (339, 344, 352, 259, 251, 245, 285, 329, 304), (282, 371, 370, 310, 328, 286, 192, 187), (303, 334, 335, 302), (258, 351, 350, 311, 320, 262, 195, 197), (359, 360, 306, 361, 354, 355, 308, 356, 348, 349, 311, 350, 351, 364, 314, 365), (336, 338, 362, 271, 244, 240, 297, 333, 312), (279, 326, 327, 278), (270, 359, 365, 314, 326, 279, 201, 183), (271, 362, 363, 360, 269, 272, 217, 218), (283, 372, 373, 369, 280, 284, 225, 226), (295, 382, 383, 380, 293, 296, 233, 234), (276, 366, 367, 364, 275, 277, 221, 222), (259, 352, 353, 349, 256, 260, 209, 210), (289, 377, 378, 375, 287, 290, 229, 230), (887, 884, 826, 820, 948, 955, 959, 958, 890, 833), (281, 368, 376, 313, 330, 292, 199, 194), (265, 357, 358, 355, 263, 266, 213, 214), (341, 366, 276, 253, 248, 291, 331, 315), (401, 398, 399, 400, 406, 407, 408, 414, 415, 416, 422, 423), (432, 433, 418, 417), (443, 497, 476, 428, 442, 441, 440), (436, 437, 410, 409), (435, 485, 478, 430, 434, 433, 432), (440, 441, 403, 402), (447, 502, 479, 431, 446, 445, 444), (332, 383, 382, 333), (444, 445, 425, 424), (594, 657, 621, 564, 595, 592, 593), (448, 449, 415, 414), (450, 449, 448, 451), (470, 389, 431, 479, 471, 388, 426, 454, 455, 427, 475), (452, 453, 423, 422), (454, 453, 452, 455), (466, 393, 429, 477, 467, 392, 412, 462, 463, 413, 473), (456, 457, 399, 398), (458, 457, 456, 459), (215, 267, 252, 243, 191, 242, 247, 205, 214), (460, 461, 407, 406), (462, 461, 460, 463), (464, 395, 428, 476, 465, 394, 420, 458, 459, 421, 472), (420, 394, 465), (412, 392, 467), (428, 395, 464), (396, 390, 469), (429, 393, 466), (426, 388, 471), (430, 391, 468), (431, 389, 470), (411, 418, 480, 481), (433, 434, 483, 484), (418, 433, 484, 480), (435, 432, 486, 485), (432, 417, 486), (405, 410, 487, 488), (437, 438, 489, 490), (410, 437, 490, 487), (439, 436, 492, 491), (436, 409, 492), (404, 403, 493, 494), (441, 442, 495, 496), (403, 441, 496, 493), (443, 440, 498, 497), (440, 402, 498), (419, 425, 499, 482), (445, 446, 500, 501), (425, 445, 501, 499), (447, 444, 503, 502), (444, 424, 503), (416, 415, 504, 505), (449, 450, 507, 508), (415, 449, 508, 504), (397, 451, 509, 474), (451, 448, 510, 509), (448, 414, 510), (401, 423, 511, 512), (453, 454, 513, 514), (423, 453, 514, 511), (427, 455, 515, 475), (455, 452, 516, 515), (452, 422, 516), (400, 399, 517, 518), (457, 458, 519, 520), (399, 457, 520, 517), (421, 459, 521, 472), (459, 456, 522, 521), (456, 398, 522), (408, 407, 523, 506), (461, 462, 524, 525), (407, 461, 525, 523), (413, 463, 526, 473), (463, 460, 527, 526), (460, 406, 527), (572, 556, 558, 573), (598, 662, 613, 559, 599, 596, 597), (576, 549, 551, 577), (589, 653, 652, 590, 591, 588), (536, 618, 609, 530, 569, 623, 608, 531, 537, 591, 590), (580, 542, 545, 581), (570, 625, 610, 529, 564, 621, 611, 528, 571, 587, 586), (584, 562, 563, 585), (581, 643, 642, 582, 583, 580), (27, 3, 55, 52, 2, 26, 24, 1, 0, 25), (588, 553, 555, 589), (585, 647, 646, 586, 587, 584), (565, 616, 604, 535, 559, 613, 605, 534, 566, 583, 582), (592, 560, 561, 593), (602, 666, 615, 552, 603, 600, 601), (596, 538, 541, 597), (322, 358, 357, 340, 317, 323), (600, 546, 548, 601), (574, 632, 623, 569, 575, 572, 573), (535, 604, 612, 559), (533, 606, 614, 552), (531, 608, 617, 537), (529, 610, 620, 564), (534, 605, 622, 566), (211, 261, 254, 246, 176, 245, 251, 206, 210), (532, 607, 624, 568), (530, 609, 626, 569), (528, 611, 627, 571), (554, 648, 649, 555, 553, 547, 651, 664, 548, 546, 540, 659, 660, 541, 538, 539, 654, 655, 561, 560), (556, 630, 631, 557), (573, 633, 632, 574), (558, 629, 633, 573), (608, 623, 632, 483, 434, 430, 468, 474, 509, 591, 537, 617), (527, 600, 603, 526), (549, 636, 628, 550), (578, 637, 619, 567), (551, 635, 638, 577), (313, 375, 378, 330), (522, 596, 599, 521), (542, 641, 634, 543), (582, 642, 616, 565), (545, 640, 643, 581), (610, 625, 646, 500, 446, 431, 470, 475, 515, 595, 564, 620), (516, 592, 595, 515), (505, 648, 656, 560, 592, 516, 422, 416), (562, 645, 639, 544), (586, 646, 625, 570), (563, 644, 647, 585), (609, 618, 652, 507, 450, 396, 469, 478, 485, 575, 569, 626), (510, 588, 591, 509), (481, 628, 636, 549, 576, 492, 409, 411), (553, 650, 651, 547), (590, 652, 618, 536), (555, 649, 653, 589), (605, 613, 662, 519, 458, 420, 465, 476, 497, 583, 566, 622), (498, 580, 583, 497), (494, 639, 645, 562, 584, 503, 424, 404), (543, 634, 635, 551, 549, 550, 628, 629, 558, 556, 557, 631, 644, 563, 562, 544, 639, 640, 545, 542), (560, 656, 648, 554), (593, 658, 657, 594), (561, 655, 658, 593), (607, 615, 666, 524, 462, 412, 467, 477, 491, 579, 568, 624), (506, 651, 650, 553, 588, 510, 414, 408), (538, 661, 654, 539), (597, 663, 662, 598), (541, 660, 663, 597), (611, 621, 657, 513, 454, 426, 471, 479, 502, 587, 571, 627), (503, 584, 587, 502), (482, 631, 630, 556, 572, 486, 417, 419), (577, 638, 637, 578, 579, 576), (546, 665, 659, 540), (601, 667, 666, 602), (548, 664, 667, 601), (604, 616, 642, 495, 442, 428, 464, 472, 521, 599, 559, 612), (492, 576, 579, 491), (488, 634, 641, 542, 580, 498, 402, 405), (633, 629, 480, 484, 483, 632), (480, 629, 628, 481), (653, 649, 504, 508, 507, 652), (300, 386, 387, 384, 299, 301, 237, 238), (523, 664, 651, 506), (504, 649, 648, 505), (658, 655, 511, 514, 513, 657), (487, 635, 634, 488), (638, 635, 487, 490, 489, 637), (643, 640, 493, 496, 495, 642), (511, 655, 654, 512), (493, 640, 639, 494), (647, 644, 499, 501, 500, 646), (519, 662, 663, 660, 517, 520), (517, 660, 659, 518), (499, 644, 631, 482), (675, 699, 698, 691, 692, 690, 683, 684, 682, 676, 677, 674), (694, 701, 700, 680, 681, 678, 679, 687, 685, 686, 695, 693), (86, 87, 84, 83), (712, 693, 695, 713), (714, 715, 712, 713), (688, 670, 707, 719, 718, 706, 689), (716, 685, 687, 717), (718, 719, 716, 717), (702, 711, 710, 668, 703, 735, 734), (720, 678, 681, 721), (722, 723, 720, 721), (708, 673, 672, 669, 709, 715, 714), (724, 700, 701, 725), (688, 689, 743, 740, 741, 742), (728, 690, 692, 729), (696, 697, 739, 736, 737, 738), (732, 698, 699, 733), (734, 735, 732, 733), (486, 572, 575, 485), (736, 674, 677, 737), (710, 711, 727, 724, 725, 726), (740, 682, 684, 741), (147, 146, 119, 117, 144, 145), (686, 752, 753, 695), (693, 754, 755, 694), (786, 750, 708, 714, 756, 908, 899, 893, 938), (713, 757, 756, 714), (695, 753, 757, 713), (800, 739, 697, 704, 746), (715, 758, 759, 712), (712, 759, 754, 693), (679, 760, 761, 687), (685, 762, 752, 686), (806, 748, 706, 718, 763, 915, 895, 890, 958), (717, 764, 763, 718), (687, 761, 764, 717), (778, 727, 711, 702, 749), (719, 765, 766, 716), (716, 766, 762, 685), (680, 767, 768, 681), (678, 769, 760, 679), (800, 746, 704, 722, 770, 922, 892, 888, 952), (721, 771, 770, 722), (681, 768, 771, 721), (793, 735, 703, 668, 710, 751), (723, 772, 773, 720), (720, 773, 769, 678), (694, 755, 774, 701), (700, 775, 767, 680), (793, 751, 710, 726, 776, 928, 901, 896, 945), (725, 777, 776, 726), (701, 774, 777, 725), (786, 731, 673, 708, 750), (727, 778, 779, 724), (724, 779, 775, 700), (691, 780, 781, 692), (690, 782, 783, 683), (758, 747, 672, 730, 784, 936, 894, 902, 910), (729, 785, 784, 730), (692, 781, 785, 729), (758, 715, 709, 669, 672, 747), (731, 786, 787, 728), (728, 787, 782, 690), (675, 788, 789, 699), (698, 790, 780, 691), (778, 749, 702, 734, 791, 943, 897, 903, 930), (733, 792, 791, 734), (699, 789, 792, 733), (765, 719, 707, 670, 688, 745), (735, 793, 794, 732), (732, 794, 790, 698), (676, 795, 796, 677), (674, 797, 788, 675), (772, 744, 696, 738, 798, 950, 889, 898, 924), (737, 799, 798, 738), (677, 796, 799, 737), (806, 743, 689, 706, 748), (739, 800, 801, 736), (736, 801, 797, 674), (683, 783, 802, 684), (682, 803, 795, 676), (765, 745, 688, 742, 804, 956, 891, 900, 917), (741, 805, 804, 742), (684, 802, 805, 741), (672, 673, 731, 728, 729, 730), (743, 806, 807, 740), (740, 807, 803, 682), (824, 844, 845, 839, 837, 838, 831, 829, 830, 825, 822, 823), (820, 826, 827, 828, 834, 835, 836, 842, 843, 821, 818, 819), (856, 857, 838, 837), (848, 866, 865, 864, 867, 849), (860, 861, 830, 829), (864, 865, 823, 822), (846, 878, 877, 876, 879, 847), (868, 869, 845, 844), (870, 869, 868, 871), (817, 810, 852, 853, 811, 816, 874, 875), (872, 873, 835, 834), (874, 873, 872, 875), (567, 619, 606, 533, 552, 615, 607, 532, 568, 579, 578), (876, 877, 843, 842), (850, 862, 861, 860, 863, 851), (880, 881, 819, 818), (882, 881, 880, 883), (846, 847, 808, 854, 870, 871, 855, 809), (884, 885, 827, 826), (886, 885, 884, 887), (848, 849, 815, 840, 882, 883, 841, 814), (831, 838, 904, 905), (883, 880, 818, 821, 941, 949, 953, 952, 888, 841), (850, 812, 833, 890, 895, 915, 862), (857, 858, 908, 909), (838, 857, 909, 904), (825, 830, 912, 913), (867, 864, 822, 825, 913, 921, 925, 924, 898, 849), (832, 813, 851, 900, 891, 956, 886), (861, 862, 915, 916), (830, 861, 916, 912), (824, 823, 919, 920), (875, 872, 834, 828, 934, 935, 939, 938, 893, 817), (840, 815, 849, 898, 889, 950, 882), (865, 866, 922, 923), (823, 865, 923, 919), (839, 845, 926, 906), (863, 860, 829, 831, 905, 914, 918, 917, 900, 851), (848, 814, 841, 888, 892, 922, 866), (869, 870, 928, 929), (845, 869, 929, 926), (836, 835, 932, 933), (879, 876, 842, 836, 933, 942, 946, 945, 896, 847), (852, 810, 817, 893, 899, 908, 858), (873, 874, 936, 937), (835, 873, 937, 932), (821, 843, 940, 941), (667, 664, 523, 525, 524, 666), (877, 878, 943, 944), (843, 877, 944, 940), (803, 807, 959, 955, 948, 795), (820, 819, 947, 948), (871, 868, 844, 824, 920, 927, 931, 930, 903, 855), (846, 809, 855, 903, 897, 943, 878), (881, 882, 950, 951), (819, 881, 951, 947), (828, 827, 954, 934), (859, 856, 837, 839, 906, 907, 911, 910, 902, 853), (854, 808, 847, 896, 901, 928, 870), (885, 886, 956, 957), (827, 885, 957, 954), (753, 752, 905, 904), (757, 753, 904, 909, 908, 756), (769, 773, 925, 921, 913, 760), (801, 800, 952, 953), (754, 759, 911, 907, 906, 755), (512, 654, 661, 538, 596, 522, 398, 401), (764, 761, 912, 916, 915, 763), (802, 783, 934, 954), (779, 778, 930, 931), (767, 775, 779, 931, 927, 920), (788, 797, 801, 953, 949, 941), (781, 780, 933, 932), (759, 758, 910, 911), (792, 789, 940, 944, 943, 791), (762, 766, 918, 914, 905, 752), (761, 760, 913, 912), (805, 802, 954, 957, 956, 804), (807, 806, 958, 959), (785, 781, 932, 937, 936, 784), (787, 786, 938, 939), (789, 788, 941, 940), (766, 765, 917, 918), (782, 787, 939, 935, 934, 783), (768, 767, 920, 919), (798, 799, 796, 947, 951, 950), (790, 794, 946, 942, 933, 780), (777, 774, 926, 929, 928, 776), (794, 793, 945, 946), (796, 795, 948, 947), (773, 772, 924, 925), (774, 755, 906, 926)])
me_cube_001.polygons.foreach_set('use_smooth', [True] * 596)
_uv = me_cube_001.uv_layers.new(name='UVMap')
_uv.uv.foreach_set('vector', [0.5, 0.75, 0.5004, 0.75, 0.5627, 0.75, 0.5625, 0.75, 0.5, 0.25, 0.4375, 0.25, 0.375, 0.25, 0.125, 0.5, 0.125, 0.5625, 0.125, 0.625, 0.375, 0.5, 0.4375, 0.5, 0.625, 0.6875, 0.375, 0.25, 0.4375, 0.25, 0.6875, 0.5, 0.375, 1.0, 0.4375, 1.0, 0.875, 0.5625, 0.375, 0.75, 0.4375, 0.75, 0.8125, 0.75, 0.5, 0.0, 0.4375, 0.0, 0.375, 0.0, 0.125, 0.75, 0.1875, 0.75, 0.25, 0.75, 0.8125, 0.75, 0.4375, 0.75, 0.5, 0.75, 0.75, 0.75, 0.375, 0.25, 0.375, 0.25, 0.375, 0.0, 0.375, 0.0, 0.625, 0.0, 0.625, 0.0, 0.625, 0.25, 0.875, 0.5, 0.8125, 0.5, 0.5625, 0.25, 0.5, 0.5, 0.5625, 0.5, 0.625, 0.5625, 0.625, 0.625, 0.5, 0.25, 0.4375, 0.25, 0.6875, 0.5, 0.75, 0.5, 0.625, 0.5, 0.375, 0.5, 0.4375, 0.5, 0.3125, 0.5, 0.375, 0.5, 0.375, 0.5, 0.375, 0.75, 0.375, 0.75, 0.625, 0.75, 0.625, 0.75, 0.5, 0.25, 0.5625, 0.25, 0.8125, 0.5, 0.75, 0.5, 0.5, 1.0, 0.4375, 1.0, 0.875, 0.5625, 0.875, 0.625, 0.4375, 0.25, 0.5, 0.25, 0.125, 0.625, 0.125, 0.5625, 0.125, 0.5, 0.375, 0.25, 0.5625, 0.25, 0.5, 0.25, 0.75, 0.5, 0.8125, 0.5, 0.6875, 0.5, 0.4375, 0.25, 0.5, 0.25, 0.75, 0.5, 0.75, 0.5, 0.6875, 0.5, 0.6875, 0.5, 0.75, 0.5, 0.8125, 0.5, 0.8125, 0.5, 0.625, 0.25, 0.625, 0.25, 0.375, 0.25, 0.375, 0.25, 0.375, 0.5, 0.625, 0.5, 0.5625, 0.5, 0.625, 0.5625, 0.625, 0.5, 0.625, 0.5, 0.375, 0.5625, 0.5625, 0.75, 0.5, 0.75, 0.375, 0.625, 0.437, 0.2505, 0.125, 0.5625, 0.375, 0.5, 0.3754, 0.5, 0.625, 0.5, 0.625, 0.25, 0.3746, 0.2504, 0.4371, 0.001248, 0.4375, 0.0, 0.375, 0.0, 0.1254, 0.7488, 0.1879, 0.7488, 0.2504, 0.7488, 0.4996, 0.001243, 0.5, 0.75, 0.4375, 0.75, 0.8125, 0.75, 0.75, 0.75, 0.375, 1.0, 0.375, 1.0, 0.375, 0.75, 0.375, 0.75, 0.375, 0.6875, 0.4375, 0.75, 0.625, 0.75, 0.625, 0.75, 0.625, 1.0, 0.625, 1.0, 0.125, 0.6875, 0.5625, 0.25, 0.5, 0.25, 0.125, 0.625, 0.625, 0.25, 0.625, 0.25, 0.5625, 0.25, 0.5618, 0.2507, 0.4994, 0.2506, 0.5, 0.25, 0.5618, 0.2507, 0.6246, 0.2505, 0.5625, 0.5, 0.5, 0.5, 0.625, 0.625, 0.625, 0.5625, 0.5625, 1.0, 0.5, 1.0, 0.875, 0.625, 0.875, 0.6875, 0.875, 0.75, 0.625, 1.0, 0.3125, 0.75, 0.5625, 0.0, 0.5, 0.0, 0.25, 0.75, 0.625, 0.75, 0.5625, 0.75, 0.375, 0.5625, 0.625, 0.0, 0.5625, 0.0, 0.3125, 0.75, 0.625, 0.25, 0.5625, 0.25, 0.125, 0.6875, 0.625, 0.5, 0.5625, 0.5, 0.1875, 0.5, 0.375, 0.5, 0.375, 0.5, 0.375, 0.25, 0.375, 0.25, 0.625, 0.25, 0.625, 0.25, 0.625, 0.5, 0.625, 0.5, 0.625, 0.5625, 0.5625, 0.5, 0.5, 0.5, 0.4375, 0.5, 0.3125, 0.5, 0.25, 0.5, 0.5, 0.5, 0.4375, 0.5, 0.625, 0.6875, 0.625, 0.625, 0.375, 0.75, 0.375, 0.75, 0.375, 0.5, 0.375, 0.5, 0.3125, 0.5, 0.4375, 0.5, 0.625, 0.5, 0.625, 0.5, 0.625, 0.75, 0.625, 0.75, 0.875, 0.5625, 0.4375, 1.0, 0.5, 1.0, 0.875, 0.625, 0.5, 0.75, 0.5625, 0.75, 0.625, 0.75, 0.625, 0.75, 0.6875, 0.75, 0.75, 0.75, 0.5, 0.0, 0.5625, 0.0, 0.3125, 0.75, 0.25, 0.75, 0.125, 0.6875, 0.5625, 0.25, 0.375, 0.75, 0.3125, 0.75, 0.5625, 0.0, 0.375, 0.5, 0.375, 0.5625, 0.5625, 0.75, 0.125, 0.5, 0.1875, 0.5, 0.5625, 0.5, 0.125, 0.75, 0.4375, 0.0, 0.5, 0.0, 0.25, 0.75, 0.1875, 0.75, 0.125, 0.75, 0.375, 0.0, 0.4375, 0.5, 0.5, 0.5, 0.25, 0.5, 0.3125, 0.5, 0.5, 0.5, 0.5625, 0.5, 0.1875, 0.5, 0.25, 0.5, 0.5625, 0.75, 0.5, 0.75, 0.75, 0.75, 0.6875, 0.75, 0.625, 0.75, 0.625, 0.75, 0.4375, 0.75, 0.5, 0.75, 0.375, 0.625, 0.375, 0.6875, 0.5, 0.75, 0.5625, 0.75, 0.375, 0.5625, 0.375, 0.625, 0.375, 1.0, 0.375, 1.0, 0.625, 1.0, 0.625, 1.0, 0.625, 0.75, 0.375, 0.75, 0.4375, 0.75, 0.375, 0.6875, 0.375, 0.75, 0.375, 0.75, 0.1875, 0.5, 0.5625, 0.5, 0.5, 0.5, 0.25, 0.5, 0.3752, 0.5003, 0.4378, 0.5003, 0.6247, 0.6872, 0.3752, 0.2502, 0.4379, 0.2504, 0.6871, 0.4996, 0.3754, 0.9995, 0.4382, 0.9993, 0.8743, 0.5632, 0.3755, 0.75, 0.4381, 0.75, 0.8119, 0.75, 0.5, 0.75, 0.4375, 0.75, 0.375, 0.6875, 0.375, 0.625, 0.625, 0.6875, 0.4375, 0.5, 0.5, 0.5, 0.625, 0.625, 0.375, 1.0, 0.375, 1.0, 0.375, 1.0, 0.375, 1.0, 0.25, 0.75, 0.3125, 0.75, 0.3125, 0.75, 0.25, 0.75, 0.875, 0.75, 0.875, 0.6875, 0.875, 0.6875, 0.875, 0.75, 0.8125, 0.75, 0.875, 0.75, 0.875, 0.75, 0.8125, 0.75, 0.4375, 0.0, 0.375, 0.0, 0.375, 0.0, 0.4375, 0.0, 0.875, 0.6875, 0.875, 0.625, 0.875, 0.625, 0.875, 0.6875, 0.375, 0.75, 0.4375, 0.75, 0.4375, 0.75, 0.375, 0.75, 0.5, 0.0, 0.4375, 0.0, 0.4375, 0.0, 0.5, 0.0, 0.875, 0.625, 0.875, 0.5625, 0.875, 0.5625, 0.875, 0.625, 0.625, 0.75, 0.6875, 0.75, 0.6875, 0.75, 0.625, 0.75, 0.625, 0.0, 0.625, 0.25, 0.625, 0.25, 0.625, 0.0, 0.5625, 0.0, 0.5, 0.0, 0.5, 0.0, 0.5625, 0.0, 0.5625, 1.0, 0.625, 1.0, 0.625, 1.0, 0.5625, 1.0, 0.6875, 0.75, 0.75, 0.75, 0.75, 0.75, 0.6875, 0.75, 0.375, 0.25, 0.375, 0.0, 0.375, 0.0, 0.375, 0.25, 0.125, 0.6875, 0.125, 0.75, 0.125, 0.75, 0.125, 0.6875, 0.5, 1.0, 0.5625, 1.0, 0.5625, 1.0, 0.5, 1.0, 0.75, 0.75, 0.8125, 0.75, 0.8125, 0.75, 0.75, 0.75, 0.625, 0.25, 0.625, 0.5, 0.625, 0.5, 0.625, 0.25, 0.625, 0.25, 0.5625, 0.25, 0.5625, 0.25, 0.625, 0.25, 0.4375, 1.0, 0.5, 1.0, 0.5, 1.0, 0.4375, 1.0, 0.5625, 0.75, 0.625, 0.75, 0.625, 0.75, 0.5625, 0.75, 0.375, 0.5, 0.375, 0.25, 0.375, 0.25, 0.375, 0.5, 0.125, 0.5, 0.125, 0.5625, 0.125, 0.5625, 0.125, 0.5, 0.1875, 0.5, 0.125, 0.5, 0.125, 0.5, 0.1875, 0.5, 0.5, 0.75, 0.5625, 0.75, 0.5625, 0.75, 0.5, 0.75, 0.625, 0.5, 0.625, 0.75, 0.625, 0.75, 0.625, 0.5, 0.125, 0.5625, 0.125, 0.625, 0.125, 0.625, 0.125, 0.5625, 0.625, 0.5, 0.5625, 0.5, 0.5625, 0.5, 0.625, 0.5, 0.4375, 0.75, 0.5, 0.75, 0.5, 0.75, 0.4375, 0.75, 0.375, 0.75, 0.375, 0.5, 0.375, 0.5, 0.375, 0.75, 0.125, 0.625, 0.125, 0.6875, 0.125, 0.6875, 0.125, 0.625, 0.375, 0.5, 0.3125, 0.5, 0.3125, 0.5, 0.375, 0.5, 0.625, 0.6875, 0.625, 0.75, 0.625, 0.75, 0.625, 0.6875, 0.625, 0.75, 0.625, 1.0, 0.625, 1.0, 0.625, 0.75, 0.4375, 0.25, 0.375, 0.25, 0.375, 0.25, 0.4375, 0.25, 0.3125, 0.5, 0.25, 0.5, 0.25, 0.5, 0.3125, 0.5, 0.375, 0.5, 0.4375, 0.5, 0.4375, 0.5, 0.375, 0.5, 0.375, 1.0, 0.375, 0.75, 0.375, 0.75, 0.375, 1.0, 0.5, 0.25, 0.4375, 0.25, 0.4375, 0.25, 0.5, 0.25, 0.25, 0.5, 0.1875, 0.5, 0.1875, 0.5, 0.25, 0.5, 0.625, 0.5, 0.625, 0.5625, 0.625, 0.5625, 0.625, 0.5, 0.625, 0.0, 0.625, 0.0, 0.625, 0.0, 0.625, 0.0, 0.5625, 0.25, 0.5, 0.25, 0.5, 0.25, 0.5625, 0.25, 0.4375, 0.5, 0.375, 0.5, 0.375, 0.5, 0.4375, 0.5, 0.625, 0.5625, 0.625, 0.625, 0.625, 0.625, 0.625, 0.5625, 0.375, 0.0, 0.375, 0.0, 0.375, 0.0, 0.375, 0.0, 0.5, 0.5, 0.4375, 0.5, 0.4375, 0.5, 0.5, 0.5, 0.625, 0.625, 0.625, 0.6875, 0.625, 0.6875, 0.625, 0.625, 0.625, 0.25, 0.625, 0.25, 0.625, 0.25, 0.625, 0.25, 0.5625, 0.5, 0.5, 0.5, 0.5, 0.5, 0.5625, 0.5, 0.5625, 0.5, 0.625, 0.5, 0.625, 0.5, 0.5625, 0.5, 0.375, 0.25, 0.375, 0.25, 0.375, 0.25, 0.375, 0.25, 0.375, 0.5625, 0.375, 0.5, 0.375, 0.5, 0.375, 0.5625, 0.5, 0.5, 0.5625, 0.5, 0.5625, 0.5, 0.5, 0.5, 0.625, 0.25, 0.625, 0.25, 0.625, 0.25, 0.625, 0.25, 0.625, 0.75, 0.5625, 0.75, 0.5625, 0.75, 0.625, 0.75, 0.4375, 0.5, 0.5, 0.5, 0.5, 0.5, 0.4375, 0.5, 0.625, 0.5, 0.625, 0.5, 0.625, 0.5, 0.625, 0.5, 0.375, 0.75, 0.375, 0.6875, 0.375, 0.6875, 0.375, 0.75, 0.6875, 0.5, 0.625, 0.5, 0.625, 0.5, 0.6875, 0.5, 0.375, 0.5, 0.375, 0.5, 0.375, 0.5, 0.375, 0.5, 0.375, 0.6875, 0.375, 0.625, 0.375, 0.625, 0.375, 0.6875, 0.375, 0.25, 0.4375, 0.25, 0.4375, 0.25, 0.375, 0.25, 0.625, 0.5, 0.625, 0.5, 0.625, 0.5, 0.625, 0.5, 0.375, 0.625, 0.375, 0.5625, 0.375, 0.5625, 0.375, 0.625, 0.875, 0.5, 0.8125, 0.5, 0.8125, 0.5, 0.875, 0.5, 0.625, 0.75, 0.625, 0.75, 0.625, 0.75, 0.625, 0.75, 0.4375, 0.75, 0.375, 0.75, 0.375, 0.75, 0.4375, 0.75, 0.8125, 0.5, 0.75, 0.5, 0.75, 0.5, 0.8125, 0.5, 0.375, 0.75, 0.375, 0.75, 0.375, 0.75, 0.375, 0.75, 0.5, 0.75, 0.4375, 0.75, 0.4375, 0.75, 0.5, 0.75, 0.75, 0.5, 0.6875, 0.5, 0.6875, 0.5, 0.75, 0.5, 0.375, 0.25, 0.375, 0.25, 0.375, 0.25, 0.375, 0.25, 0.5625, 0.75, 0.5, 0.75, 0.5, 0.75, 0.5625, 0.75, 0.5625, 0.25, 0.625, 0.25, 0.625, 0.25, 0.5625, 0.25, 0.625, 0.75, 0.625, 0.75, 0.625, 0.75, 0.625, 0.75, 0.3125, 0.75, 0.375, 0.75, 0.375, 0.75, 0.3125, 0.75, 0.5, 0.25, 0.5625, 0.25, 0.5625, 0.25, 0.5, 0.25, 0.375, 0.5, 0.375, 0.5, 0.375, 0.5, 0.375, 0.5, 0.625, 0.0, 0.5625, 0.0, 0.5625, 0.0, 0.625, 0.0, 0.4375, 0.25, 0.5, 0.25, 0.5, 0.25, 0.4375, 0.25, 0.625, 1.0, 0.625, 1.0, 0.625, 1.0, 0.625, 1.0, 0.125, 0.75, 0.1875, 0.75, 0.1875, 0.75, 0.125, 0.75, 0.875, 0.5625, 0.875, 0.5, 0.875, 0.5, 0.875, 0.5625, 0.375, 0.75, 0.375, 0.75, 0.375, 0.75, 0.375, 0.75, 0.1875, 0.75, 0.25, 0.75, 0.25, 0.75, 0.1875, 0.75, 0.375, 1.0, 0.4375, 1.0, 0.4375, 1.0, 0.375, 1.0, 0.6246, 0.2505, 0.5618, 0.2507, 0.1257, 0.6868, 0.6245, 0.5, 0.5619, 0.5, 0.1881, 0.5, 0.6248, 0.7497, 0.5622, 0.7497, 0.3753, 0.5628, 0.6248, 0.0007135, 0.5621, 0.001248, 0.3129, 0.7488, 0.3752, 0.5003, 0.4378, 0.5003, 0.6247, 0.6872, 0.3752, 0.2502, 0.4379, 0.2504, 0.6871, 0.4996, 0.3754, 0.9995, 0.4382, 0.9993, 0.8743, 0.5632, 0.3755, 0.75, 0.4381, 0.75, 0.8119, 0.75, 0.625, 0.6875, 0.4375, 0.5, 0.875, 0.75, 0.8125, 0.75, 0.4375, 0.75, 0.875, 0.5, 0.875, 0.5625, 0.4375, 1.0, 0.625, 0.5, 0.6875, 0.5, 0.4375, 0.25, 0.625, 0.75, 0.5004, 0.75, 0.7496, 0.75, 0.8119, 0.75, 0.4381, 0.75, 0.6873, 0.75, 0.7496, 0.75, 0.5004, 0.75, 0.5627, 0.75, 0.5002, 0.5002, 0.6248, 0.6248, 0.6247, 0.6872, 0.4378, 0.5003, 0.6249, 0.5624, 0.6248, 0.6248, 0.5002, 0.5002, 0.5626, 0.5001, 0.5004, 0.2504, 0.7496, 0.4996, 0.6871, 0.4996, 0.4379, 0.2504, 0.8121, 0.4996, 0.7496, 0.4996, 0.5004, 0.2504, 0.5629, 0.2504, 0.5006, 0.9994, 0.8744, 0.6256, 0.8743, 0.5632, 0.4382, 0.9993, 0.437, 0.2505, 0.4375, 0.25, 0.375, 0.25, 0.1254, 0.4996, 0.1255, 0.562, 0.1256, 0.6244, 0.4994, 0.2506, 0.4996, 0.5, 0.2504, 0.5, 0.1881, 0.5, 0.5619, 0.5, 0.5626, 0.5001, 0.5625, 0.5, 0.625, 0.5, 0.625, 0.5, 0.6249, 0.5624, 0.6248, 0.6248, 0.5002, 0.5002, 0.4998, 0.7498, 0.3752, 0.6252, 0.3753, 0.5628, 0.5622, 0.7497, 0.3751, 0.6876, 0.3752, 0.6252, 0.4998, 0.7498, 0.4374, 0.7499, 0.4996, 0.001243, 0.2504, 0.7488, 0.3129, 0.7488, 0.5621, 0.001248, 0.563, 0.9995, 0.5625, 1.0, 0.625, 1.0, 0.8746, 0.7504, 0.8745, 0.688, 0.8744, 0.6256, 0.5006, 0.9994, 0.4994, 0.2506, 0.1256, 0.6244, 0.1257, 0.6868, 0.5618, 0.2507, 0.4373, 0.5, 0.4375, 0.5, 0.375, 0.5, 0.375, 0.5, 0.3127, 0.5, 0.2504, 0.5, 0.4996, 0.5, 0.5629, 0.2504, 0.5625, 0.25, 0.375, 0.25, 0.375, 0.0, 0.3754, 0.0, 0.625, 0.0, 0.625, 0.25, 0.8746, 0.4996, 0.8121, 0.4996, 0.4374, 0.7499, 0.4375, 0.75, 0.625, 0.75, 0.625, 1.0, 0.6246, 1.0, 0.375, 1.0, 0.375, 0.75, 0.375, 0.75, 0.3751, 0.6876, 0.3754, 0.0, 0.3754, 0.25, 0.6254, 0.2504, 0.5629, 0.2504, 0.8121, 0.4996, 0.6246, 0.25, 0.6246, 0.0, 0.1875, 0.5, 0.1875, 0.5, 0.125, 0.5, 0.125, 0.5, 0.1254, 0.5, 0.1881, 0.5, 0.6873, 0.75, 0.625, 0.75, 0.625, 0.75, 0.6875, 0.75, 0.8119, 0.75, 0.7496, 0.75, 0.75, 0.75, 0.8125, 0.75, 0.5627, 0.75, 0.5004, 0.75, 0.5, 0.75, 0.5625, 0.75, 0.5004, 0.75, 0.4381, 0.75, 0.5, 0.75, 0.3125, 0.75, 0.3125, 0.75, 0.375, 0.75, 0.375, 0.75, 0.3753, 0.7493, 0.3129, 0.7488, 0.6249, 0.5624, 0.625, 0.5, 0.625, 0.5, 0.625, 0.5625, 0.6247, 0.6872, 0.6248, 0.6248, 0.625, 0.625, 0.625, 0.6875, 0.5626, 0.5001, 0.5002, 0.5002, 0.5, 0.5, 0.5625, 0.5, 0.5002, 0.5002, 0.4378, 0.5003, 0.5, 0.5, 0.375, 0.5625, 0.375, 0.5625, 0.375, 0.5, 0.375, 0.5, 0.3752, 0.5002, 0.3753, 0.5628, 0.8121, 0.4996, 0.8746, 0.4996, 0.875, 0.5, 0.8125, 0.5, 0.6871, 0.4996, 0.7496, 0.4996, 0.75, 0.5, 0.6875, 0.5, 0.5629, 0.2504, 0.5004, 0.2504, 0.5, 0.25, 0.5625, 0.25, 0.5004, 0.2504, 0.4379, 0.2504, 0.5, 0.25, 0.6875, 0.5, 0.6875, 0.5, 0.625, 0.5, 0.625, 0.5, 0.6247, 0.4998, 0.6871, 0.4996, 0.8745, 0.688, 0.8746, 0.7504, 0.875, 0.75, 0.875, 0.6875, 0.8743, 0.5632, 0.8744, 0.6256, 0.875, 0.625, 0.875, 0.5625, 0.563, 0.9995, 0.5006, 0.9994, 0.5, 1.0, 0.5625, 1.0, 0.5006, 0.9994, 0.4382, 0.9993, 0.5, 1.0, 0.125, 0.6875, 0.125, 0.6875, 0.125, 0.75, 0.125, 0.75, 0.1255, 0.7496, 0.1257, 0.6868, 0.3127, 0.5, 0.375, 0.5, 0.375, 0.5, 0.3125, 0.5, 0.875, 0.5625, 0.875, 0.5625, 0.875, 0.5, 0.875, 0.5, 0.8745, 0.5004, 0.8743, 0.5632, 0.1881, 0.5, 0.2504, 0.5, 0.25, 0.5, 0.1875, 0.5, 0.4373, 0.5, 0.4996, 0.5, 0.5, 0.5, 0.4375, 0.5, 0.4996, 0.5, 0.5619, 0.5, 0.5, 0.5, 0.625, 0.6875, 0.625, 0.6875, 0.625, 0.75, 0.625, 0.75, 0.6248, 0.7498, 0.6247, 0.6872, 0.3751, 0.6876, 0.375, 0.75, 0.375, 0.75, 0.375, 0.6875, 0.3753, 0.5628, 0.3752, 0.6252, 0.375, 0.625, 0.375, 0.5625, 0.4374, 0.7499, 0.4998, 0.7498, 0.5, 0.75, 0.4375, 0.75, 0.4998, 0.7498, 0.5622, 0.7497, 0.5, 0.75, 0.8125, 0.75, 0.8125, 0.75, 0.875, 0.75, 0.875, 0.75, 0.8746, 0.75, 0.8119, 0.75, 0.1879, 0.7488, 0.1254, 0.7488, 0.125, 0.75, 0.1875, 0.75, 0.3129, 0.7488, 0.2504, 0.7488, 0.25, 0.75, 0.3125, 0.75, 0.4371, 0.001248, 0.4996, 0.001243, 0.5, 0.0, 0.4375, 0.0, 0.4996, 0.001243, 0.5621, 0.001248, 0.5, 0.0, 0.625, 0.5, 0.3754, 0.5, 0.3754, 0.5, 0.1254, 0.4996, 0.1255, 0.562, 0.437, 0.2505, 0.6246, 0.25, 0.6246, 0.25, 0.1255, 0.562, 0.1254, 0.4996, 0.125, 0.5, 0.125, 0.5625, 0.1257, 0.6868, 0.1256, 0.6244, 0.125, 0.625, 0.125, 0.6875, 0.437, 0.2505, 0.4994, 0.2506, 0.5, 0.25, 0.4375, 0.25, 0.4994, 0.2506, 0.5618, 0.2507, 0.5, 0.25, 0.4379, 0.2504, 0.6875, 0.5, 0.75, 0.5, 0.5004, 0.2504, 0.5004, 0.75, 0.75, 0.75, 0.6875, 0.75, 0.625, 0.75, 0.625, 0.75, 0.5627, 0.75, 0.5621, 0.001248, 0.3125, 0.75, 0.25, 0.75, 0.4996, 0.001243, 0.4382, 0.9993, 0.875, 0.5625, 0.875, 0.625, 0.5006, 0.9994, 0.5006, 0.9994, 0.875, 0.625, 0.875, 0.6875, 0.563, 0.9995, 0.375, 0.5, 0.3754, 0.75, 0.3754, 0.75, 0.375, 0.75, 0.375, 0.5, 0.3125, 0.5, 0.3127, 0.5, 0.4994, 0.2506, 0.125, 0.625, 0.125, 0.5625, 0.437, 0.2505, 0.4998, 0.7498, 0.375, 0.625, 0.375, 0.6875, 0.375, 0.75, 0.375, 0.75, 0.4374, 0.7499, 0.4378, 0.5003, 0.625, 0.6875, 0.625, 0.625, 0.5002, 0.5002, 0.5618, 0.2507, 0.125, 0.6875, 0.125, 0.625, 0.4994, 0.2506, 0.4381, 0.75, 0.8125, 0.75, 0.75, 0.75, 0.5004, 0.75, 0.4996, 0.5, 0.25, 0.5, 0.3125, 0.5, 0.4373, 0.5, 0.5004, 0.2504, 0.75, 0.5, 0.8125, 0.5, 0.875, 0.5, 0.6254, 0.2504, 0.5629, 0.2504, 0.5619, 0.5, 0.1875, 0.5, 0.25, 0.5, 0.4996, 0.5, 0.625, 0.25, 0.625, 0.5, 0.625, 0.5625, 0.625, 0.5625, 0.6249, 0.5624, 0.625, 0.5, 0.625, 0.5, 0.375, 0.25, 0.4375, 0.25, 0.437, 0.2505, 0.3746, 0.2504, 0.625, 0.25, 0.625, 0.75, 0.6873, 0.75, 0.7496, 0.75, 0.5004, 0.75, 0.5627, 0.75, 0.625, 0.75, 0.625, 0.75, 0.6246, 0.75, 0.625, 0.75, 0.375, 0.75, 0.375, 0.5, 0.3754, 0.5, 0.375, 0.5, 0.3127, 0.5, 0.4373, 0.5, 0.6246, 0.5, 0.625, 0.5, 0.4371, 0.001248, 0.1875, 0.75, 0.375, 0.25, 0.3754, 0.25, 0.625, 0.25, 0.625, 0.0, 0.3746, 0.001194, 0.4373, 0.5, 0.3125, 0.5, 0.375, 0.75, 0.3754, 0.75, 0.625, 0.75, 0.625, 0.5, 0.375, 0.5, 0.563, 0.9995, 0.875, 0.6875, 0.625, 0.75, 0.6246, 0.75, 0.375, 0.75, 0.375, 1.0, 0.6254, 0.9996, 0.375, 1.0, 0.375, 0.75, 0.375, 0.6875, 0.375, 0.6875, 0.375, 0.75, 0.625, 1.0, 0.5625, 1.0, 0.563, 0.9995, 0.6254, 0.9996, 0.5, 0.0, 0.4996, 0.001243, 0.4371, 0.001248, 0.4375, 0.0, 0.375, 0.5, 0.375, 0.5, 0.4375, 0.5, 0.4378, 0.5003, 0.5002, 0.5002, 0.5, 0.5, 0.4378, 0.5003, 0.3752, 0.5003, 0.375, 0.25, 0.1875, 0.75, 0.1875, 0.75, 0.375, 0.0, 0.625, 0.25, 0.5625, 0.25, 0.5629, 0.2504, 0.6254, 0.2504, 0.5, 0.25, 0.5004, 0.2504, 0.5629, 0.2504, 0.5625, 0.25, 0.5625, 0.25, 0.5629, 0.2504, 0.3754, 0.25, 0.3754, 0.25, 0.3754, 0.0, 0.375, 0.0, 0.375, 0.75, 0.3125, 0.5, 0.3125, 0.5, 0.375, 0.5, 0.625, 0.75, 0.5625, 0.75, 0.5627, 0.75, 0.625, 0.75, 0.5, 0.5, 0.4996, 0.5, 0.4373, 0.5, 0.4375, 0.5, 0.625, 0.0, 0.625, 0.0, 0.5625, 0.0, 0.5621, 0.001248, 0.4996, 0.001243, 0.5, 0.0, 0.5621, 0.001248, 0.6248, 0.0007135, 0.625, 0.25, 0.625, 0.5, 0.625, 0.5625, 0.625, 0.5625, 0.625, 0.5, 0.375, 0.25, 0.4375, 0.25, 0.437, 0.2505, 0.3746, 0.2504, 0.5, 0.5, 0.5002, 0.5002, 0.5626, 0.5001, 0.5625, 0.5, 0.375, 0.25, 0.375, 0.25, 0.4375, 0.25, 0.4379, 0.2504, 0.5004, 0.2504, 0.5, 0.25, 0.4379, 0.2504, 0.3752, 0.2502, 0.375, 0.5, 0.125, 0.5625, 0.125, 0.5625, 0.375, 0.25, 0.625, 0.5, 0.5625, 0.5, 0.5626, 0.5001, 0.625, 0.5, 0.5, 0.75, 0.4998, 0.7498, 0.4374, 0.7499, 0.4375, 0.75, 0.625, 0.25, 0.625, 0.25, 0.5625, 0.25, 0.5618, 0.2507, 0.4994, 0.2506, 0.5, 0.25, 0.5618, 0.2507, 0.6246, 0.2505, 0.375, 0.5, 0.375, 0.5625, 0.5622, 0.7497, 0.5625, 0.75, 0.125, 0.5, 0.1875, 0.5, 0.5619, 0.5, 0.5625, 0.5, 0.125, 0.75, 0.125, 0.6875, 0.5618, 0.2507, 0.5625, 0.25, 0.375, 0.75, 0.3125, 0.75, 0.5621, 0.001248, 0.5625, 0.0, 0.625, 0.5, 0.625, 0.75, 0.6875, 0.75, 0.6875, 0.75, 0.625, 0.75, 0.375, 0.5, 0.4375, 0.5, 0.4373, 0.5, 0.375, 0.5, 0.625, 0.5, 0.625, 0.5, 0.5625, 0.5, 0.5619, 0.5, 0.4996, 0.5, 0.5, 0.5, 0.5619, 0.5, 0.6245, 0.5, 0.5, 0.25, 0.4994, 0.2506, 0.437, 0.2505, 0.4375, 0.25, 0.375, 0.75, 0.375, 0.75, 0.4375, 0.75, 0.4381, 0.75, 0.5004, 0.75, 0.5, 0.75, 0.4381, 0.75, 0.3755, 0.75, 0.625, 0.5, 0.6875, 0.5, 0.4379, 0.2504, 0.4375, 0.25, 0.625, 0.75, 0.625, 0.6875, 0.4378, 0.5003, 0.4375, 0.5, 0.875, 0.75, 0.8125, 0.75, 0.4381, 0.75, 0.4375, 0.75, 0.875, 0.5, 0.875, 0.5625, 0.4382, 0.9993, 0.4375, 1.0, 0.625, 0.0, 0.875, 0.5, 0.8125, 0.5, 0.8125, 0.5, 0.625, 0.25, 0.375, 0.0, 0.4375, 0.0, 0.4371, 0.001248, 0.3746, 0.001194, 0.5, 1.0, 0.5006, 0.9994, 0.563, 0.9995, 0.5625, 1.0, 0.375, 1.0, 0.375, 1.0, 0.4375, 1.0, 0.4382, 0.9993, 0.5006, 0.9994, 0.5, 1.0, 0.4382, 0.9993, 0.3754, 0.9995, 0.8125, 0.5, 0.8125, 0.5, 0.75, 0.5, 0.6875, 0.5, 0.6875, 0.5, 0.75, 0.5, 0.7496, 0.4996, 0.8121, 0.4996, 0.3125, 0.5, 0.3125, 0.5, 0.25, 0.5, 0.1875, 0.5, 0.1875, 0.5, 0.25, 0.5, 0.2504, 0.5, 0.3127, 0.5, 0.1875, 0.75, 0.1875, 0.75, 0.25, 0.75, 0.3125, 0.75, 0.3125, 0.75, 0.25, 0.75, 0.2504, 0.7488, 0.1879, 0.7488, 0.875, 0.6875, 0.875, 0.6875, 0.875, 0.625, 0.875, 0.5625, 0.875, 0.5625, 0.875, 0.625, 0.8744, 0.6256, 0.8745, 0.688, 0.6875, 0.75, 0.6875, 0.75, 0.75, 0.75, 0.8125, 0.75, 0.8125, 0.75, 0.75, 0.75, 0.7496, 0.75, 0.6873, 0.75, 0.375, 0.6875, 0.375, 0.6875, 0.375, 0.625, 0.375, 0.5625, 0.375, 0.5625, 0.375, 0.625, 0.3752, 0.6252, 0.3751, 0.6876, 0.437, 0.2505, 0.4994, 0.2506, 0.5618, 0.2507, 0.6246, 0.2505, 0.625, 0.25, 0.5625, 0.25, 0.5, 0.25, 0.4375, 0.25, 0.375, 0.25, 0.3746, 0.2504, 0.625, 0.75, 0.625, 0.75, 0.5625, 0.75, 0.5622, 0.7497, 0.4998, 0.7498, 0.5, 0.75, 0.5622, 0.7497, 0.6248, 0.7497, 0.625, 0.5625, 0.625, 0.5625, 0.625, 0.625, 0.625, 0.6875, 0.625, 0.6875, 0.625, 0.625, 0.6248, 0.6248, 0.6249, 0.5624, 0.625, 0.75, 0.875, 0.6875, 0.875, 0.6875, 0.625, 1.0, 0.375, 0.75, 0.4375, 0.75, 0.4374, 0.7499, 0.375, 0.75, 0.6248, 0.0007135, 0.5621, 0.001248, 0.3129, 0.7488, 0.6246, 0.2505, 0.5618, 0.2507, 0.1257, 0.6868, 0.6245, 0.5, 0.5619, 0.5, 0.1881, 0.5, 0.6248, 0.7497, 0.5622, 0.7497, 0.3753, 0.5628, 0.5004, 0.75, 0.7496, 0.75, 0.8119, 0.75, 0.4381, 0.75, 0.5629, 0.2504, 0.5625, 0.25, 0.625, 0.25, 0.8746, 0.4996, 0.8121, 0.4996, 0.7496, 0.4996, 0.5004, 0.2504, 0.5002, 0.5002, 0.6248, 0.6248, 0.6247, 0.6872, 0.4378, 0.5003, 0.5627, 0.75, 0.5625, 0.75, 0.625, 0.75, 0.625, 0.75, 0.6873, 0.75, 0.7496, 0.75, 0.5004, 0.75, 0.5004, 0.2504, 0.7496, 0.4996, 0.6871, 0.4996, 0.4379, 0.2504, 0.563, 0.9995, 0.5625, 1.0, 0.625, 1.0, 0.8746, 0.7504, 0.8745, 0.688, 0.8744, 0.6256, 0.5006, 0.9994, 0.4996, 0.001243, 0.25, 0.75, 0.1875, 0.75, 0.4371, 0.001248, 0.5006, 0.9994, 0.8744, 0.6256, 0.8743, 0.5632, 0.4382, 0.9993, 0.3751, 0.6876, 0.375, 0.6875, 0.375, 0.75, 0.375, 0.75, 0.4374, 0.7499, 0.4998, 0.7498, 0.3752, 0.6252, 0.4996, 0.5, 0.2504, 0.5, 0.1881, 0.5, 0.5619, 0.5, 0.3127, 0.5, 0.2504, 0.5, 0.4996, 0.5, 0.4373, 0.5, 0.625, 1.0, 0.6246, 1.0, 0.6246, 1.0, 0.375, 1.0, 0.375, 0.75, 0.3754, 0.75, 0.375, 0.75, 0.3751, 0.6876, 0.4374, 0.7499, 0.6246, 0.75, 0.625, 0.75, 0.4998, 0.7498, 0.3752, 0.6252, 0.3753, 0.5628, 0.5622, 0.7497, 0.3751, 0.6876, 0.3752, 0.6252, 0.4998, 0.7498, 0.4374, 0.7499, 0.625, 0.5, 0.6246, 0.5, 0.625, 0.5, 0.375, 0.5, 0.375, 0.25, 0.3754, 0.25, 0.1254, 0.4996, 0.1255, 0.562, 0.437, 0.2505, 0.6246, 0.25, 0.625, 0.25, 0.4996, 0.001243, 0.2504, 0.7488, 0.3129, 0.7488, 0.5621, 0.001248, 0.1879, 0.7488, 0.2504, 0.7488, 0.4996, 0.001243, 0.4371, 0.001248, 0.5626, 0.5001, 0.5625, 0.5, 0.375, 0.5, 0.375, 0.25, 0.3754, 0.25, 0.625, 0.25, 0.625, 0.5, 0.625, 0.5, 0.6249, 0.5624, 0.4994, 0.2506, 0.1256, 0.6244, 0.1257, 0.6868, 0.5618, 0.2507, 0.1255, 0.562, 0.1256, 0.6244, 0.4994, 0.2506, 0.437, 0.2505, 0.625, 0.25, 0.6246, 0.25, 0.6246, 0.25, 0.375, 0.25, 0.375, 0.0, 0.3754, 0.0, 0.1254, 0.7488, 0.1879, 0.7488, 0.4371, 0.001248, 0.6246, 0.0, 0.625, 0.0, 0.3754, 0.0, 0.3754, 0.0, 0.375, 0.0, 0.3754, 0.25, 0.3754, 0.25, 0.375, 0.25, 0.6246, 0.25, 0.6246, 0.25, 0.625, 0.25, 0.375, 0.5, 0.3754, 0.5, 0.375, 0.5, 0.625, 0.5, 0.6246, 0.5, 0.625, 0.5, 0.375, 0.75, 0.3754, 0.75, 0.375, 0.75, 0.625, 0.75, 0.6246, 0.75, 0.625, 0.75, 0.6246, 1.0, 0.6246, 1.0, 0.625, 1.0, 0.8746, 0.75, 0.8119, 0.75, 0.8125, 0.75, 0.875, 0.75, 0.7496, 0.75, 0.6873, 0.75, 0.6875, 0.75, 0.75, 0.75, 0.8119, 0.75, 0.7496, 0.75, 0.75, 0.75, 0.8125, 0.75, 0.5627, 0.75, 0.5004, 0.75, 0.5, 0.75, 0.5625, 0.75, 0.5004, 0.75, 0.4381, 0.75, 0.5, 0.75, 0.6248, 0.7498, 0.6247, 0.6872, 0.625, 0.6875, 0.625, 0.75, 0.6248, 0.6248, 0.6249, 0.5624, 0.625, 0.5625, 0.625, 0.625, 0.6247, 0.6872, 0.6248, 0.6248, 0.625, 0.625, 0.625, 0.6875, 0.5626, 0.5001, 0.5002, 0.5002, 0.5, 0.5, 0.5625, 0.5, 0.5002, 0.5002, 0.4378, 0.5003, 0.5, 0.5, 0.6247, 0.4998, 0.6871, 0.4996, 0.6875, 0.5, 0.625, 0.5, 0.7496, 0.4996, 0.8121, 0.4996, 0.8125, 0.5, 0.75, 0.5, 0.6871, 0.4996, 0.7496, 0.4996, 0.75, 0.5, 0.6875, 0.5, 0.5629, 0.2504, 0.5004, 0.2504, 0.5, 0.25, 0.5625, 0.25, 0.5004, 0.2504, 0.4379, 0.2504, 0.5, 0.25, 0.8745, 0.5004, 0.8743, 0.5632, 0.875, 0.5625, 0.875, 0.5, 0.8744, 0.6256, 0.8745, 0.688, 0.875, 0.6875, 0.875, 0.625, 0.8743, 0.5632, 0.8744, 0.6256, 0.875, 0.625, 0.875, 0.5625, 0.563, 0.9995, 0.5006, 0.9994, 0.5, 1.0, 0.5625, 1.0, 0.5006, 0.9994, 0.4382, 0.9993, 0.5, 1.0, 0.1254, 0.5, 0.1881, 0.5, 0.1875, 0.5, 0.125, 0.5, 0.2504, 0.5, 0.3127, 0.5, 0.3125, 0.5, 0.25, 0.5, 0.1881, 0.5, 0.2504, 0.5, 0.25, 0.5, 0.1875, 0.5, 0.375, 0.5, 0.4373, 0.5, 0.4375, 0.5, 0.375, 0.5, 0.4373, 0.5, 0.4996, 0.5, 0.5, 0.5, 0.4375, 0.5, 0.4996, 0.5, 0.5619, 0.5, 0.5, 0.5, 0.3752, 0.5002, 0.3753, 0.5628, 0.375, 0.5625, 0.375, 0.5, 0.3752, 0.6252, 0.3751, 0.6876, 0.375, 0.6875, 0.375, 0.625, 0.3753, 0.5628, 0.3752, 0.6252, 0.375, 0.625, 0.375, 0.5625, 0.375, 0.75, 0.4374, 0.7499, 0.4375, 0.75, 0.375, 0.75, 0.4374, 0.7499, 0.4998, 0.7498, 0.5, 0.75, 0.4375, 0.75, 0.4998, 0.7498, 0.5622, 0.7497, 0.5, 0.75, 0.3753, 0.7493, 0.3129, 0.7488, 0.3125, 0.75, 0.375, 0.75, 0.2504, 0.7488, 0.1879, 0.7488, 0.1875, 0.75, 0.25, 0.75, 0.3129, 0.7488, 0.2504, 0.7488, 0.25, 0.75, 0.3125, 0.75, 0.3746, 0.001194, 0.4371, 0.001248, 0.4375, 0.0, 0.375, 0.0, 0.4371, 0.001248, 0.4996, 0.001243, 0.5, 0.0, 0.4375, 0.0, 0.4996, 0.001243, 0.5621, 0.001248, 0.5, 0.0, 0.1255, 0.7496, 0.1257, 0.6868, 0.125, 0.6875, 0.125, 0.75, 0.1256, 0.6244, 0.1255, 0.562, 0.125, 0.5625, 0.125, 0.625, 0.1257, 0.6868, 0.1256, 0.6244, 0.125, 0.625, 0.125, 0.6875, 0.3746, 0.2504, 0.437, 0.2505, 0.4375, 0.25, 0.375, 0.25, 0.437, 0.2505, 0.4994, 0.2506, 0.5, 0.25, 0.4375, 0.25, 0.4994, 0.2506, 0.5618, 0.2507, 0.5, 0.25, 0.5004, 0.75, 0.4381, 0.75, 0.8119, 0.75, 0.7496, 0.75, 0.1879, 0.7488, 0.1875, 0.75, 0.125, 0.75, 0.3746, 0.001194, 0.4371, 0.001248, 0.4996, 0.001243, 0.2504, 0.7488, 0.5002, 0.5002, 0.4378, 0.5003, 0.6247, 0.6872, 0.6248, 0.6248, 0.2504, 0.5, 0.25, 0.5, 0.3125, 0.5, 0.3127, 0.5, 0.4373, 0.5, 0.4996, 0.5, 0.375, 0.5, 0.375, 0.5, 0.375, 0.75, 0.3754, 0.75, 0.3754, 0.75, 0.625, 0.75, 0.625, 0.5, 0.6246, 0.5, 0.375, 0.5, 0.4373, 0.5, 0.3127, 0.5, 0.5004, 0.2504, 0.4379, 0.2504, 0.6871, 0.4996, 0.7496, 0.4996, 0.6246, 1.0, 0.625, 1.0, 0.625, 0.75, 0.6246, 0.75, 0.6246, 0.75, 0.375, 0.75, 0.375, 1.0, 0.3754, 1.0, 0.6254, 0.9996, 0.563, 0.9995, 0.8745, 0.688, 0.5006, 0.9994, 0.4382, 0.9993, 0.8743, 0.5632, 0.8744, 0.6256, 0.7496, 0.4996, 0.75, 0.5, 0.8125, 0.5, 0.8121, 0.4996, 0.5629, 0.2504, 0.5004, 0.2504, 0.375, 0.25, 0.625, 0.25, 0.5625, 0.25, 0.8125, 0.5, 0.625, 0.25, 0.625, 0.25, 0.625, 0.0, 0.625, 0.0, 0.375, 0.0, 0.375, 0.0, 0.4996, 0.5, 0.5619, 0.5, 0.1881, 0.5, 0.2504, 0.5, 0.8744, 0.6256, 0.875, 0.625, 0.875, 0.6875, 0.8745, 0.688, 0.563, 0.9995, 0.5006, 0.9994, 0.6246, 0.25, 0.625, 0.25, 0.625, 0.0, 0.6246, 0.0, 0.6246, 0.0, 0.375, 0.0, 0.375, 0.25, 0.3754, 0.25, 0.6254, 0.2504, 0.5629, 0.2504, 0.8121, 0.4996, 0.4998, 0.7498, 0.5622, 0.7497, 0.3753, 0.5628, 0.3752, 0.6252, 0.1255, 0.562, 0.125, 0.5625, 0.125, 0.5, 0.3746, 0.2504, 0.437, 0.2505, 0.4994, 0.2506, 0.1256, 0.6244, 0.4996, 0.001243, 0.5621, 0.001248, 0.3129, 0.7488, 0.2504, 0.7488, 0.5002, 0.5002, 0.625, 0.625, 0.625, 0.5625, 0.625, 0.5, 0.625, 0.5, 0.5626, 0.5001, 0.4994, 0.2506, 0.5618, 0.2507, 0.1257, 0.6868, 0.1256, 0.6244, 0.6873, 0.75, 0.6875, 0.75, 0.625, 0.75, 0.625, 0.75, 0.5627, 0.75, 0.5004, 0.75, 0.7496, 0.75, 0.6246, 0.0, 0.625, 0.0, 0.625, 0.0, 0.6246, 0.0, 0.6246, 0.25, 0.625, 0.25, 0.625, 0.25, 0.6246, 0.25, 0.6246, 0.5, 0.625, 0.5, 0.625, 0.5, 0.6246, 0.5, 0.6246, 0.75, 0.625, 0.75, 0.625, 0.75, 0.6246, 0.75, 0.3754, 0.25, 0.375, 0.25, 0.375, 0.25, 0.3754, 0.25, 0.5627, 0.75, 0.5625, 0.75, 0.375, 0.75, 0.375, 0.5, 0.375, 0.5, 0.625, 0.5, 0.625, 0.75, 0.625, 0.75, 0.6873, 0.75, 0.3754, 0.5, 0.375, 0.5, 0.375, 0.5, 0.3754, 0.5, 0.3754, 0.75, 0.375, 0.75, 0.375, 0.75, 0.3754, 0.75, 0.3754, 1.0, 0.375, 1.0, 0.375, 1.0, 0.3754, 1.0, 0.1254, 0.5, 0.125, 0.5, 0.1875, 0.5, 0.1881, 0.5, 0.5619, 0.5, 0.1255, 0.7496, 0.125, 0.75, 0.125, 0.6875, 0.1257, 0.6868, 0.5618, 0.2507, 0.3753, 0.7493, 0.375, 0.75, 0.3125, 0.75, 0.3129, 0.7488, 0.5621, 0.001248, 0.3752, 0.5002, 0.375, 0.5, 0.375, 0.5625, 0.3753, 0.5628, 0.5622, 0.7497, 0.4381, 0.75, 0.4375, 0.75, 0.375, 0.75, 0.3755, 0.75, 0.7496, 0.75, 0.75, 0.75, 0.6875, 0.75, 0.6873, 0.75, 0.8119, 0.75, 0.8125, 0.75, 0.75, 0.75, 0.7496, 0.75, 0.625, 0.5, 0.625, 0.75, 0.6875, 0.75, 0.6875, 0.75, 0.6873, 0.75, 0.625, 0.75, 0.625, 0.75, 0.375, 0.5, 0.4375, 0.5, 0.4373, 0.5, 0.375, 0.5, 0.625, 0.5, 0.5, 0.25, 0.4994, 0.2506, 0.437, 0.2505, 0.4375, 0.25, 0.4378, 0.5003, 0.4375, 0.5, 0.375, 0.5, 0.3752, 0.5003, 0.6249, 0.5624, 0.625, 0.5625, 0.625, 0.5, 0.625, 0.5, 0.6247, 0.6872, 0.625, 0.6875, 0.625, 0.625, 0.6248, 0.6248, 0.5622, 0.7497, 0.375, 0.5625, 0.375, 0.625, 0.4998, 0.7498, 0.5, 0.0, 0.4996, 0.001243, 0.4371, 0.001248, 0.4375, 0.0, 0.4379, 0.2504, 0.4375, 0.25, 0.375, 0.25, 0.3752, 0.2502, 0.8121, 0.4996, 0.8125, 0.5, 0.875, 0.5, 0.8746, 0.4996, 0.6871, 0.4996, 0.6875, 0.5, 0.75, 0.5, 0.7496, 0.4996, 0.625, 0.75, 0.875, 0.75, 0.875, 0.6875, 0.875, 0.6875, 0.8745, 0.688, 0.8746, 0.7504, 0.625, 1.0, 0.375, 0.75, 0.4375, 0.75, 0.4374, 0.7499, 0.375, 0.75, 0.625, 0.75, 0.5, 0.75, 0.4998, 0.7498, 0.4374, 0.7499, 0.4375, 0.75, 0.625, 0.75, 0.625, 0.75, 0.5625, 0.75, 0.5622, 0.7497, 0.4998, 0.7498, 0.5, 0.75, 0.5622, 0.7497, 0.6248, 0.7497, 0.4382, 0.9993, 0.4375, 1.0, 0.375, 1.0, 0.3754, 0.9995, 0.8745, 0.688, 0.875, 0.6875, 0.875, 0.75, 0.8746, 0.7504, 0.8743, 0.5632, 0.875, 0.5625, 0.875, 0.625, 0.8744, 0.6256, 0.375, 0.75, 0.375, 0.5, 0.3125, 0.5, 0.3125, 0.5, 0.3127, 0.5, 0.375, 0.5, 0.375, 0.5, 0.625, 0.75, 0.5625, 0.75, 0.5627, 0.75, 0.625, 0.75, 0.375, 0.75, 0.5, 0.5, 0.4996, 0.5, 0.4373, 0.5, 0.4375, 0.5, 0.375, 0.5, 0.375, 0.5, 0.4375, 0.5, 0.4378, 0.5003, 0.5002, 0.5002, 0.5, 0.5, 0.4378, 0.5003, 0.3752, 0.5003, 0.5619, 0.5, 0.5625, 0.5, 0.625, 0.5, 0.6245, 0.5, 0.3127, 0.5, 0.3125, 0.5, 0.375, 0.5, 0.375, 0.5, 0.1881, 0.5, 0.1875, 0.5, 0.25, 0.5, 0.2504, 0.5, 0.375, 0.25, 0.125, 0.75, 0.1875, 0.75, 0.1875, 0.75, 0.1879, 0.7488, 0.1254, 0.7488, 0.375, 0.0, 0.625, 0.25, 0.5625, 0.25, 0.5629, 0.2504, 0.6254, 0.2504, 0.375, 0.25, 0.5, 0.25, 0.5004, 0.2504, 0.5629, 0.2504, 0.5625, 0.25, 0.375, 1.0, 0.375, 1.0, 0.4375, 1.0, 0.4382, 0.9993, 0.5006, 0.9994, 0.5, 1.0, 0.4382, 0.9993, 0.3754, 0.9995, 0.6248, 0.7498, 0.625, 0.75, 0.625, 0.6875, 0.6247, 0.6872, 0.4378, 0.5003, 0.8746, 0.75, 0.875, 0.75, 0.8125, 0.75, 0.8119, 0.75, 0.4381, 0.75, 0.8745, 0.5004, 0.875, 0.5, 0.875, 0.5625, 0.8743, 0.5632, 0.4382, 0.9993, 0.6247, 0.4998, 0.625, 0.5, 0.6875, 0.5, 0.6871, 0.4996, 0.4379, 0.2504, 0.5622, 0.7497, 0.5625, 0.75, 0.625, 0.75, 0.6248, 0.7497, 0.3752, 0.6252, 0.375, 0.625, 0.375, 0.6875, 0.3751, 0.6876, 0.3753, 0.5628, 0.375, 0.5625, 0.375, 0.625, 0.3752, 0.6252, 0.375, 0.5, 0.125, 0.5, 0.125, 0.5625, 0.125, 0.5625, 0.1255, 0.562, 0.1254, 0.4996, 0.375, 0.25, 0.625, 0.5, 0.5625, 0.5, 0.5626, 0.5001, 0.625, 0.5, 0.375, 0.5, 0.625, 0.5, 0.625, 0.5, 0.5625, 0.5, 0.5619, 0.5, 0.4996, 0.5, 0.5, 0.5, 0.5619, 0.5, 0.6245, 0.5, 0.5621, 0.001248, 0.5625, 0.0, 0.625, 0.0, 0.6248, 0.0007135, 0.2504, 0.7488, 0.25, 0.75, 0.1875, 0.75, 0.1879, 0.7488, 0.3129, 0.7488, 0.3125, 0.75, 0.25, 0.75, 0.2504, 0.7488, 0.375, 1.0, 0.375, 0.75, 0.375, 0.6875, 0.375, 0.6875, 0.3751, 0.6876, 0.375, 0.75, 0.375, 0.75, 0.625, 1.0, 0.5625, 1.0, 0.563, 0.9995, 0.6254, 0.9996, 0.375, 1.0, 0.5, 1.0, 0.5006, 0.9994, 0.563, 0.9995, 0.5625, 1.0, 0.375, 0.75, 0.375, 0.75, 0.4375, 0.75, 0.4381, 0.75, 0.5004, 0.75, 0.5, 0.75, 0.4381, 0.75, 0.3755, 0.75, 0.6248, 0.6248, 0.625, 0.625, 0.625, 0.5625, 0.6249, 0.5624, 0.5626, 0.5001, 0.5002, 0.5002, 0.5618, 0.2507, 0.5625, 0.25, 0.625, 0.25, 0.6246, 0.2505, 0.1256, 0.6244, 0.125, 0.625, 0.125, 0.5625, 0.1255, 0.562, 0.1257, 0.6868, 0.125, 0.6875, 0.125, 0.625, 0.1256, 0.6244, 0.625, 0.0, 0.875, 0.5, 0.8125, 0.5, 0.8125, 0.5, 0.8121, 0.4996, 0.8746, 0.4996, 0.625, 0.25, 0.375, 0.0, 0.4375, 0.0, 0.4371, 0.001248, 0.3746, 0.001194, 0.625, 0.0, 0.5, 0.5, 0.5002, 0.5002, 0.5626, 0.5001, 0.5625, 0.5, 0.375, 0.25, 0.375, 0.25, 0.4375, 0.25, 0.4379, 0.2504, 0.5004, 0.2504, 0.5, 0.25, 0.4379, 0.2504, 0.3752, 0.2502, 0.75, 0.75, 0.8125, 0.75, 0.8125, 0.75, 0.75, 0.75, 0.6875, 0.75, 0.6875, 0.75, 0.8125, 0.75, 0.8125, 0.75, 0.875, 0.75, 0.875, 0.75, 0.25, 0.5, 0.1875, 0.5, 0.1875, 0.5, 0.25, 0.5, 0.3125, 0.5, 0.3125, 0.5, 0.125, 0.5625, 0.125, 0.5625, 0.125, 0.625, 0.125, 0.6875, 0.125, 0.6875, 0.125, 0.625, 0.1256, 0.6244, 0.1255, 0.562, 0.125, 0.6875, 0.125, 0.6875, 0.125, 0.75, 0.125, 0.75, 0.1875, 0.5, 0.1875, 0.5, 0.125, 0.5, 0.125, 0.5, 0.375, 0.625, 0.375, 0.5625, 0.375, 0.5625, 0.375, 0.625, 0.375, 0.6875, 0.375, 0.6875, 0.625, 0.6875, 0.625, 0.6875, 0.625, 0.75, 0.625, 0.75, 0.625, 0.625, 0.625, 0.6875, 0.625, 0.6875, 0.625, 0.625, 0.625, 0.5625, 0.625, 0.5625, 0.75, 0.5, 0.6875, 0.5, 0.6875, 0.5, 0.75, 0.5, 0.8125, 0.5, 0.8125, 0.5, 0.375, 0.5625, 0.375, 0.5625, 0.375, 0.5, 0.375, 0.5, 0.6875, 0.5, 0.6875, 0.5, 0.625, 0.5, 0.625, 0.5, 0.875, 0.625, 0.875, 0.5625, 0.875, 0.5625, 0.875, 0.625, 0.875, 0.6875, 0.875, 0.6875, 0.1875, 0.75, 0.1875, 0.75, 0.25, 0.75, 0.3125, 0.75, 0.3125, 0.75, 0.25, 0.75, 0.3125, 0.75, 0.3125, 0.75, 0.375, 0.75, 0.375, 0.75, 0.875, 0.5625, 0.875, 0.5625, 0.875, 0.5, 0.875, 0.5, 0.3752, 0.5002, 0.3753, 0.5628, 0.5622, 0.7497, 0.1254, 0.5, 0.1881, 0.5, 0.5619, 0.5, 0.1255, 0.7496, 0.1257, 0.6868, 0.5618, 0.2507, 0.3753, 0.7493, 0.3129, 0.7488, 0.5621, 0.001248, 0.8745, 0.5004, 0.8743, 0.5632, 0.4382, 0.9993, 0.6247, 0.4998, 0.6871, 0.4996, 0.4379, 0.2504, 0.6248, 0.7498, 0.6247, 0.6872, 0.4378, 0.5003, 0.8746, 0.75, 0.8119, 0.75, 0.4381, 0.75, 0.5, 0.25, 0.5625, 0.25, 0.125, 0.6875, 0.125, 0.625, 0.5004, 0.75, 0.4381, 0.75, 0.8119, 0.75, 0.7496, 0.75, 0.6873, 0.75, 0.5627, 0.75, 0.5004, 0.75, 0.7496, 0.75, 0.3754, 0.25, 0.3754, 0.5, 0.625, 0.5, 0.5626, 0.5001, 0.6249, 0.5624, 0.625, 0.5, 0.6246, 0.25, 0.5002, 0.5002, 0.4378, 0.5003, 0.6247, 0.6872, 0.6248, 0.6248, 0.6249, 0.5624, 0.5626, 0.5001, 0.5002, 0.5002, 0.6248, 0.6248, 0.375, 0.75, 0.3754, 1.0, 0.6246, 1.0, 0.6246, 0.75, 0.375, 0.75, 0.4374, 0.7499, 0.3751, 0.6876, 0.5004, 0.2504, 0.4379, 0.2504, 0.6871, 0.4996, 0.7496, 0.4996, 0.8121, 0.4996, 0.5629, 0.2504, 0.5004, 0.2504, 0.7496, 0.4996, 0.625, 0.75, 0.6246, 0.5, 0.375, 0.5, 0.3754, 0.75, 0.625, 0.75, 0.5627, 0.75, 0.6873, 0.75, 0.5006, 0.9994, 0.4382, 0.9993, 0.8743, 0.5632, 0.8744, 0.6256, 0.1254, 0.4996, 0.3746, 0.2504, 0.437, 0.2505, 0.4994, 0.2506, 0.1256, 0.6244, 0.1255, 0.562, 0.4996, 0.5, 0.5619, 0.5, 0.1881, 0.5, 0.2504, 0.5, 0.1254, 0.7488, 0.3746, 0.001194, 0.4371, 0.001248, 0.4996, 0.001243, 0.2504, 0.7488, 0.1879, 0.7488, 0.4998, 0.7498, 0.5622, 0.7497, 0.3753, 0.5628, 0.3752, 0.6252, 0.3751, 0.6876, 0.4374, 0.7499, 0.4998, 0.7498, 0.3752, 0.6252, 0.5, 0.75, 0.5004, 0.75, 0.5627, 0.75, 0.5625, 0.75, 0.4996, 0.001243, 0.5621, 0.001248, 0.3129, 0.7488, 0.2504, 0.7488, 0.8746, 0.7504, 0.6254, 0.9996, 0.563, 0.9995, 0.5006, 0.9994, 0.8744, 0.6256, 0.8745, 0.688, 0.4994, 0.2506, 0.5618, 0.2507, 0.1257, 0.6868, 0.1256, 0.6244, 0.5, 1.0, 0.5625, 1.0, 0.625, 1.0, 0.875, 0.75, 0.875, 0.6875, 0.875, 0.625, 0.8746, 0.75, 0.875, 0.75, 0.8125, 0.75, 0.8119, 0.75, 0.4381, 0.75, 0.4375, 0.75, 0.375, 0.75, 0.3755, 0.75, 0.4375, 0.5, 0.625, 0.75, 0.625, 0.75, 0.6873, 0.75, 0.6875, 0.75, 0.6875, 0.75, 0.625, 0.75, 0.375, 0.5, 0.4375, 0.5, 0.7496, 0.75, 0.75, 0.75, 0.6875, 0.75, 0.6873, 0.75, 0.8119, 0.75, 0.8125, 0.75, 0.75, 0.75, 0.7496, 0.75, 0.4375, 0.0, 0.4371, 0.001248, 0.6246, 0.0, 0.6246, 0.25, 0.625, 0.25, 0.5627, 0.75, 0.5625, 0.75, 0.5, 0.75, 0.5004, 0.75, 0.5004, 0.75, 0.5, 0.75, 0.4375, 0.75, 0.4381, 0.75, 0.6248, 0.7498, 0.625, 0.75, 0.625, 0.6875, 0.6247, 0.6872, 0.4378, 0.5003, 0.4375, 0.5, 0.375, 0.5, 0.3752, 0.5003, 0.4375, 0.25, 0.625, 0.5, 0.625, 0.5, 0.6249, 0.5624, 0.625, 0.5625, 0.625, 0.5625, 0.625, 0.5, 0.375, 0.25, 0.4375, 0.25, 0.6248, 0.6248, 0.625, 0.625, 0.625, 0.5625, 0.6249, 0.5624, 0.6247, 0.6872, 0.625, 0.6875, 0.625, 0.625, 0.6248, 0.6248, 0.5625, 1.0, 0.563, 0.9995, 0.3754, 1.0, 0.375, 0.75, 0.375, 0.75, 0.5626, 0.5001, 0.5625, 0.5, 0.5, 0.5, 0.5002, 0.5002, 0.5002, 0.5002, 0.5, 0.5, 0.4375, 0.5, 0.4378, 0.5003, 0.6247, 0.4998, 0.625, 0.5, 0.6875, 0.5, 0.6871, 0.4996, 0.4379, 0.2504, 0.4375, 0.25, 0.375, 0.25, 0.3752, 0.2502, 0.4375, 0.0, 0.875, 0.5, 0.8746, 0.4996, 0.8121, 0.4996, 0.8125, 0.5, 0.8125, 0.5, 0.625, 0.25, 0.375, 0.0, 0.4375, 0.0, 0.7496, 0.4996, 0.75, 0.5, 0.8125, 0.5, 0.8121, 0.4996, 0.6871, 0.4996, 0.6875, 0.5, 0.75, 0.5, 0.7496, 0.4996, 0.4375, 0.75, 0.4374, 0.7499, 0.6246, 0.75, 0.6246, 0.75, 0.6246, 1.0, 0.625, 1.0, 0.5629, 0.2504, 0.5625, 0.25, 0.5, 0.25, 0.5004, 0.2504, 0.5004, 0.2504, 0.5, 0.25, 0.4375, 0.25, 0.4379, 0.2504, 0.8745, 0.5004, 0.875, 0.5, 0.875, 0.5625, 0.8743, 0.5632, 0.4382, 0.9993, 0.4375, 1.0, 0.375, 1.0, 0.3754, 0.9995, 0.4375, 0.75, 0.875, 0.75, 0.8746, 0.7504, 0.8745, 0.688, 0.875, 0.6875, 0.875, 0.6875, 0.625, 1.0, 0.375, 0.75, 0.4375, 0.75, 0.8744, 0.6256, 0.875, 0.625, 0.875, 0.6875, 0.8745, 0.688, 0.8743, 0.5632, 0.875, 0.5625, 0.875, 0.625, 0.8744, 0.6256, 0.4375, 0.5, 0.4373, 0.5, 0.6246, 0.5, 0.625, 0.75, 0.625, 0.75, 0.563, 0.9995, 0.5625, 1.0, 0.5, 1.0, 0.5006, 0.9994, 0.5006, 0.9994, 0.5, 1.0, 0.4375, 1.0, 0.4382, 0.9993, 0.1254, 0.5, 0.125, 0.5, 0.1875, 0.5, 0.1881, 0.5, 0.5619, 0.5, 0.5625, 0.5, 0.625, 0.5, 0.6245, 0.5, 0.5625, 0.75, 0.375, 0.5, 0.375, 0.5, 0.3127, 0.5, 0.3125, 0.5, 0.3125, 0.5, 0.375, 0.5, 0.625, 0.75, 0.5625, 0.75, 0.2504, 0.5, 0.25, 0.5, 0.3125, 0.5, 0.3127, 0.5, 0.1881, 0.5, 0.1875, 0.5, 0.25, 0.5, 0.2504, 0.5, 0.5625, 0.75, 0.5627, 0.75, 0.3754, 0.75, 0.3754, 0.75, 0.375, 0.5, 0.375, 0.5, 0.4373, 0.5, 0.4375, 0.5, 0.5, 0.5, 0.4996, 0.5, 0.4996, 0.5, 0.5, 0.5, 0.5625, 0.5, 0.5619, 0.5, 0.3752, 0.5002, 0.375, 0.5, 0.375, 0.5625, 0.3753, 0.5628, 0.5622, 0.7497, 0.5625, 0.75, 0.625, 0.75, 0.6248, 0.7497, 0.5625, 1.0, 0.375, 0.75, 0.375, 0.75, 0.3751, 0.6876, 0.375, 0.6875, 0.375, 0.6875, 0.375, 0.75, 0.625, 1.0, 0.5625, 1.0, 0.3752, 0.6252, 0.375, 0.625, 0.375, 0.6875, 0.3751, 0.6876, 0.3753, 0.5628, 0.375, 0.5625, 0.375, 0.625, 0.3752, 0.6252, 0.5625, 0.5, 0.5626, 0.5001, 0.3754, 0.5, 0.3754, 0.5, 0.3754, 0.25, 0.375, 0.25, 0.4374, 0.7499, 0.4375, 0.75, 0.5, 0.75, 0.4998, 0.7498, 0.4998, 0.7498, 0.5, 0.75, 0.5625, 0.75, 0.5622, 0.7497, 0.3753, 0.7493, 0.375, 0.75, 0.3125, 0.75, 0.3129, 0.7488, 0.5621, 0.001248, 0.5625, 0.0, 0.625, 0.0, 0.6248, 0.0007135, 0.5625, 0.25, 0.125, 0.75, 0.1254, 0.7488, 0.1879, 0.7488, 0.1875, 0.75, 0.1875, 0.75, 0.375, 0.0, 0.625, 0.25, 0.5625, 0.25, 0.2504, 0.7488, 0.25, 0.75, 0.1875, 0.75, 0.1879, 0.7488, 0.3129, 0.7488, 0.3125, 0.75, 0.25, 0.75, 0.2504, 0.7488, 0.4375, 0.25, 0.437, 0.2505, 0.6246, 0.25, 0.625, 0.5, 0.625, 0.5, 0.4371, 0.001248, 0.4375, 0.0, 0.5, 0.0, 0.4996, 0.001243, 0.4996, 0.001243, 0.5, 0.0, 0.5625, 0.0, 0.5621, 0.001248, 0.1255, 0.7496, 0.125, 0.75, 0.125, 0.6875, 0.1257, 0.6868, 0.5618, 0.2507, 0.5625, 0.25, 0.625, 0.25, 0.6246, 0.2505, 0.5625, 0.5, 0.125, 0.5, 0.1254, 0.4996, 0.1255, 0.562, 0.125, 0.5625, 0.125, 0.5625, 0.375, 0.25, 0.625, 0.5, 0.5625, 0.5, 0.1256, 0.6244, 0.125, 0.625, 0.125, 0.5625, 0.1255, 0.562, 0.1257, 0.6868, 0.125, 0.6875, 0.125, 0.625, 0.1256, 0.6244, 0.375, 0.5, 0.375, 0.5, 0.4373, 0.5, 0.4996, 0.5, 0.2504, 0.5, 0.3127, 0.5, 0.437, 0.2505, 0.4375, 0.25, 0.5, 0.25, 0.4994, 0.2506, 0.4994, 0.2506, 0.5, 0.25, 0.5625, 0.25, 0.5618, 0.2507, 0.3754, 0.9995, 0.4382, 0.9993, 0.8743, 0.5632, 0.3755, 0.75, 0.4381, 0.75, 0.8119, 0.75, 0.3752, 0.5003, 0.4378, 0.5003, 0.6247, 0.6872, 0.3752, 0.2502, 0.4379, 0.2504, 0.6871, 0.4996, 0.6246, 0.2505, 0.5618, 0.2507, 0.1257, 0.6868, 0.6245, 0.5, 0.5619, 0.5, 0.1881, 0.5, 0.6248, 0.7497, 0.5622, 0.7497, 0.3753, 0.5628, 0.6248, 0.0007135, 0.5621, 0.001248, 0.3129, 0.7488, 0.5004, 0.75, 0.7496, 0.75, 0.8119, 0.75, 0.4381, 0.75, 0.8746, 0.4996, 0.8121, 0.4996, 0.7496, 0.4996, 0.5004, 0.2504, 0.5629, 0.2504, 0.6254, 0.2504, 0.5002, 0.5002, 0.6248, 0.6248, 0.6247, 0.6872, 0.4378, 0.5003, 0.5004, 0.2504, 0.7496, 0.4996, 0.6871, 0.4996, 0.4379, 0.2504, 0.375, 0.75, 0.3751, 0.6876, 0.3752, 0.6252, 0.4998, 0.7498, 0.4374, 0.7499, 0.375, 0.75, 0.5006, 0.9994, 0.8744, 0.6256, 0.8743, 0.5632, 0.4382, 0.9993, 0.8745, 0.688, 0.8744, 0.6256, 0.5006, 0.9994, 0.563, 0.9995, 0.6246, 0.5, 0.6246, 0.5, 0.625, 0.75, 0.3754, 0.75, 0.3754, 0.75, 0.375, 0.5, 0.3127, 0.5, 0.4373, 0.5, 0.4996, 0.5, 0.2504, 0.5, 0.1881, 0.5, 0.5619, 0.5, 0.3127, 0.5, 0.2504, 0.5, 0.4996, 0.5, 0.4373, 0.5, 0.625, 0.5, 0.625, 0.5, 0.625, 0.25, 0.6246, 0.25, 0.6246, 0.25, 0.375, 0.25, 0.375, 0.5, 0.3754, 0.5, 0.625, 0.5, 0.5626, 0.5001, 0.6249, 0.5624, 0.4998, 0.7498, 0.3752, 0.6252, 0.3753, 0.5628, 0.5622, 0.7497, 0.625, 0.5, 0.6249, 0.5624, 0.6248, 0.6248, 0.5002, 0.5002, 0.5626, 0.5001, 0.625, 0.5, 0.4996, 0.001243, 0.2504, 0.7488, 0.3129, 0.7488, 0.5621, 0.001248, 0.1879, 0.7488, 0.2504, 0.7488, 0.4996, 0.001243, 0.4371, 0.001248, 0.375, 0.75, 0.6246, 0.75, 0.6246, 0.75, 0.8746, 0.7504, 0.8745, 0.688, 0.563, 0.9995, 0.3754, 1.0, 0.3754, 1.0, 0.4994, 0.2506, 0.1256, 0.6244, 0.1257, 0.6868, 0.5618, 0.2507, 0.1255, 0.562, 0.1256, 0.6244, 0.4994, 0.2506, 0.437, 0.2505, 0.6246, 0.25, 0.3754, 0.25, 0.3754, 0.25, 0.1254, 0.7488, 0.1879, 0.7488, 0.4371, 0.001248, 0.6246, 0.0, 0.6246, 0.0, 0.8746, 0.75, 0.8119, 0.75, 0.8125, 0.75, 0.875, 0.75, 0.4371, 0.001248, 0.4996, 0.001243, 0.5621, 0.001248, 0.6248, 0.0007135, 0.625, 0.0, 0.5625, 0.0, 0.5, 0.0, 0.4375, 0.0, 0.375, 0.0, 0.3746, 0.001194, 0.625, 0.5, 0.6246, 0.25, 0.6246, 0.25, 0.625, 0.25, 0.625, 0.5, 0.625, 0.5625, 0.6249, 0.5624, 0.7496, 0.75, 0.6873, 0.75, 0.6875, 0.75, 0.75, 0.75, 0.8119, 0.75, 0.7496, 0.75, 0.75, 0.75, 0.8125, 0.75, 0.6248, 0.7498, 0.6247, 0.6872, 0.625, 0.6875, 0.625, 0.75, 0.5629, 0.2504, 0.5004, 0.2504, 0.4379, 0.2504, 0.3752, 0.2502, 0.375, 0.25, 0.4375, 0.25, 0.5, 0.25, 0.5625, 0.25, 0.625, 0.25, 0.6254, 0.2504, 0.3754, 0.25, 0.3754, 0.5, 0.3754, 0.5, 0.375, 0.5, 0.125, 0.5, 0.125, 0.5625, 0.1255, 0.562, 0.6248, 0.6248, 0.6249, 0.5624, 0.625, 0.5625, 0.625, 0.625, 0.6247, 0.6872, 0.6248, 0.6248, 0.625, 0.625, 0.625, 0.6875, 0.6247, 0.4998, 0.6871, 0.4996, 0.6875, 0.5, 0.625, 0.5, 0.4373, 0.5, 0.4996, 0.5, 0.5619, 0.5, 0.6245, 0.5, 0.625, 0.5, 0.5625, 0.5, 0.5, 0.5, 0.4375, 0.5, 0.375, 0.5, 0.375, 0.5, 0.3754, 0.0, 0.3754, 0.25, 0.3754, 0.25, 0.375, 0.25, 0.125, 0.75, 0.1875, 0.75, 0.1879, 0.7488, 0.7496, 0.4996, 0.8121, 0.4996, 0.8125, 0.5, 0.75, 0.5, 0.6871, 0.4996, 0.7496, 0.4996, 0.75, 0.5, 0.6875, 0.5, 0.8745, 0.5004, 0.8743, 0.5632, 0.875, 0.5625, 0.875, 0.5, 0.5626, 0.5001, 0.5002, 0.5002, 0.4378, 0.5003, 0.3752, 0.5003, 0.375, 0.5, 0.4375, 0.5, 0.5, 0.5, 0.5625, 0.5, 0.625, 0.5, 0.625, 0.5, 0.6246, 0.25, 0.6246, 0.0, 0.6246, 0.0, 0.625, 0.0, 0.875, 0.5, 0.8125, 0.5, 0.8121, 0.4996, 0.8744, 0.6256, 0.8745, 0.688, 0.875, 0.6875, 0.875, 0.625, 0.8743, 0.5632, 0.8744, 0.6256, 0.875, 0.625, 0.875, 0.5625, 0.1254, 0.5, 0.1881, 0.5, 0.1875, 0.5, 0.125, 0.5, 0.4374, 0.7499, 0.4998, 0.7498, 0.5622, 0.7497, 0.6248, 0.7497, 0.625, 0.75, 0.5625, 0.75, 0.5, 0.75, 0.4375, 0.75, 0.375, 0.75, 0.375, 0.75, 0.625, 0.75, 0.6246, 0.5, 0.6246, 0.5, 0.625, 0.5, 0.625, 0.75, 0.6875, 0.75, 0.6873, 0.75, 0.2504, 0.5, 0.3127, 0.5, 0.3125, 0.5, 0.25, 0.5, 0.1881, 0.5, 0.2504, 0.5, 0.25, 0.5, 0.1875, 0.5, 0.3752, 0.5002, 0.3753, 0.5628, 0.375, 0.5625, 0.375, 0.5, 0.125, 0.625, 0.125, 0.6875, 0.125, 0.6875, 0.125, 0.625, 0.125, 0.5625, 0.125, 0.5625, 0.3752, 0.6252, 0.3751, 0.6876, 0.375, 0.6875, 0.375, 0.625, 0.3753, 0.5628, 0.3752, 0.6252, 0.375, 0.625, 0.375, 0.5625, 0.5625, 0.25, 0.5, 0.25, 0.5, 0.25, 0.5625, 0.25, 0.625, 0.25, 0.625, 0.25, 0.3753, 0.7493, 0.3129, 0.7488, 0.3125, 0.75, 0.375, 0.75, 0.563, 0.9995, 0.5006, 0.9994, 0.4382, 0.9993, 0.3754, 0.9995, 0.375, 1.0, 0.4375, 1.0, 0.5, 1.0, 0.5625, 1.0, 0.625, 1.0, 0.6254, 0.9996, 0.375, 0.75, 0.3754, 1.0, 0.3754, 1.0, 0.375, 1.0, 0.375, 0.75, 0.375, 0.6875, 0.3751, 0.6876, 0.2504, 0.7488, 0.1879, 0.7488, 0.1875, 0.75, 0.25, 0.75, 0.3129, 0.7488, 0.2504, 0.7488, 0.25, 0.75, 0.3125, 0.75, 0.1255, 0.7496, 0.1257, 0.6868, 0.125, 0.6875, 0.125, 0.75, 0.5627, 0.75, 0.5004, 0.75, 0.4381, 0.75, 0.3755, 0.75, 0.375, 0.75, 0.4375, 0.75, 0.5, 0.75, 0.5625, 0.75, 0.625, 0.75, 0.625, 0.75, 0.6246, 1.0, 0.6246, 0.75, 0.6246, 0.75, 0.625, 0.75, 0.875, 0.75, 0.875, 0.6875, 0.8745, 0.688, 0.1256, 0.6244, 0.1255, 0.562, 0.125, 0.5625, 0.125, 0.625, 0.1257, 0.6868, 0.1256, 0.6244, 0.125, 0.625, 0.125, 0.6875, 0.8125, 0.75, 0.875, 0.75, 0.875, 0.75, 0.8125, 0.75, 0.75, 0.75, 0.8125, 0.75, 0.8125, 0.75, 0.75, 0.75, 0.6875, 0.75, 0.6875, 0.75, 0.4375, 0.25, 0.5, 0.25, 0.5, 0.25, 0.4375, 0.25, 0.375, 0.25, 0.375, 0.25, 0.5, 0.0, 0.4375, 0.0, 0.4375, 0.0, 0.5, 0.0, 0.4375, 0.75, 0.5, 0.75, 0.5, 0.75, 0.4375, 0.75, 0.375, 0.75, 0.375, 0.75, 0.625, 0.0, 0.625, 0.0, 0.5625, 0.0, 0.5621, 0.001248, 0.4996, 0.001243, 0.5, 0.0, 0.5621, 0.001248, 0.6248, 0.0007135, 0.625, 0.625, 0.625, 0.6875, 0.625, 0.6875, 0.625, 0.625, 0.625, 0.5625, 0.625, 0.5625, 0.125, 0.6875, 0.125, 0.75, 0.125, 0.75, 0.125, 0.6875, 0.5, 1.0, 0.5625, 1.0, 0.5625, 1.0, 0.5, 1.0, 0.375, 1.0, 0.4375, 1.0, 0.5, 1.0, 0.5, 1.0, 0.4375, 1.0, 0.375, 1.0, 0.625, 0.0, 0.5625, 0.0, 0.5, 0.0, 0.5, 0.0, 0.5625, 0.0, 0.625, 0.0, 0.1875, 0.5, 0.125, 0.5, 0.125, 0.5, 0.1875, 0.5, 0.5, 0.75, 0.5625, 0.75, 0.5625, 0.75, 0.5, 0.75, 0.375, 0.625, 0.375, 0.5625, 0.375, 0.5625, 0.375, 0.625, 0.375, 0.6875, 0.375, 0.6875, 0.4375, 0.5, 0.5, 0.5, 0.5, 0.5, 0.4375, 0.5, 0.375, 0.5, 0.375, 0.5, 0.625, 0.6875, 0.625, 0.75, 0.625, 0.75, 0.625, 0.6875, 0.125, 0.625, 0.125, 0.6875, 0.125, 0.6875, 0.125, 0.625, 0.125, 0.5625, 0.125, 0.5625, 0.5, 0.25, 0.4375, 0.25, 0.4375, 0.25, 0.5, 0.25, 0.25, 0.5, 0.1875, 0.5, 0.1875, 0.5, 0.25, 0.5, 0.3125, 0.5, 0.3125, 0.5, 0.5, 0.5, 0.4375, 0.5, 0.4375, 0.5, 0.5, 0.5, 0.375, 0.5625, 0.375, 0.5, 0.375, 0.5, 0.375, 0.5625, 0.5, 0.5, 0.5625, 0.5, 0.5625, 0.5, 0.5, 0.5, 0.5625, 0.5, 0.5, 0.5, 0.5, 0.5, 0.5625, 0.5, 0.625, 0.5, 0.625, 0.5, 0.6875, 0.5, 0.625, 0.5, 0.625, 0.5, 0.6875, 0.5, 0.1875, 0.75, 0.25, 0.75, 0.3125, 0.75, 0.3125, 0.75, 0.25, 0.75, 0.1875, 0.75, 0.5625, 0.75, 0.5, 0.75, 0.5, 0.75, 0.5625, 0.75, 0.625, 0.75, 0.625, 0.75, 0.875, 0.625, 0.875, 0.5625, 0.875, 0.5625, 0.875, 0.625, 0.875, 0.6875, 0.875, 0.6875, 0.5, 0.75, 0.4375, 0.75, 0.4375, 0.75, 0.5, 0.75, 0.3125, 0.75, 0.375, 0.75, 0.375, 0.75, 0.3125, 0.75, 0.5, 0.25, 0.5625, 0.25, 0.5625, 0.25, 0.5, 0.25, 0.875, 0.5625, 0.875, 0.5, 0.875, 0.5, 0.875, 0.5625])
me_cube_001.use_remesh_preserve_volume = False
me_cube_001.use_remesh_preserve_attributes = False
me_cube_001.use_mirror_vertex_groups = False
me_cube_001.update()

# ---- objects
ob_coolassshape = bpy.data.objects.new('CoolAssShape', me_cube_001)

# ---- transforms, parenting, visibility, modifiers, constraints
ob_coolassshape.location = (0.0, 0.0, 0.0)
ob_coolassshape.lineart.crease_threshold = 0.0
_m = ob_coolassshape.modifiers.new('Subdivision', 'SUBSURF')
_m.uv_smooth = 'PRESERVE_CORNERS'
_m.levels = 4
_m.show_only_control_edges = False

# ---- collection membership
col_collection.objects.link(ob_coolassshape)

# ---- scene / render settings (as saved in the file)
scene.frame_start = 1; scene.frame_end = 250; scene.frame_set(0)
scene.render.engine = 'BLENDER_EEVEE_NEXT'
scene.cycles.use_denoising = False
scene.cycles.samples = 128
scene.cycles.sampling_pattern = 'TABULATED_SOBOL'
scene.cycles.use_adaptive_sampling = False
scene.cycles.use_light_tree = False
scene.view_settings.view_transform = 'Filmic'
bpy.context.view_layer.update()

# ---- added for rendering (the .blend has no active camera and no usable light): camera, sun
cam_auto = bpy.data.cameras.new('AutoCamera')
cam_auto.lens = 50.0
cam_auto.sensor_width = 36.0
cam_auto.clip_end = 1000.0
ob_auto_camera = bpy.data.objects.new('AutoCamera', cam_auto)
scene.collection.objects.link(ob_auto_camera)
ob_auto_camera.location = (4.83741, -5.8049, 3.86993)
ob_auto_camera.rotation_euler = (1.09748, -7.21219e-08, 0.694738)
scene.camera = ob_auto_camera
light_auto_sun = bpy.data.lights.new('AutoSun', 'SUN')
light_auto_sun.energy = 3.0
light_auto_sun.angle = 0.0523599
ob_auto_sun = bpy.data.objects.new('AutoSun', light_auto_sun)
scene.collection.objects.link(ob_auto_sun)
ob_auto_sun.rotation_euler = (0.872665, 0.174533, 0.523599)
bpy.context.view_layer.update()
